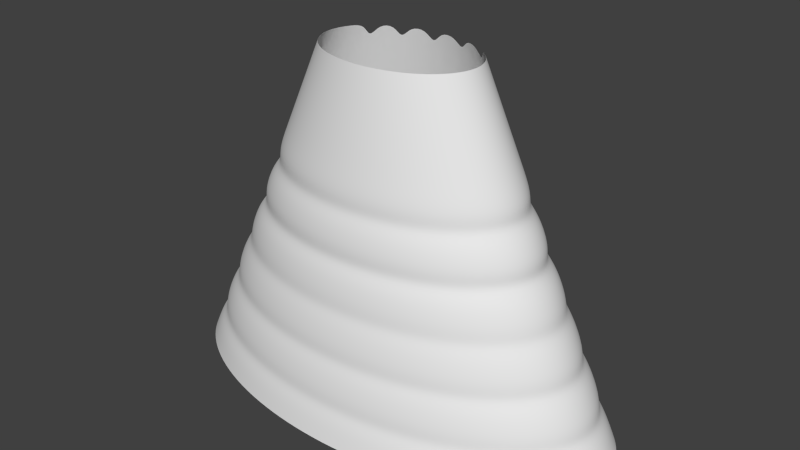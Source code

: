 # Source: Skirt.blend  (saved by Blender 2.73.0; exported with 4.5.12 LTS)
import bpy
from mathutils import Matrix  # noqa: F401  (used for matrix-valued properties, if any)

bpy.ops.wm.read_factory_settings(use_empty=True)
scene = bpy.context.scene
scene.name = 'Scene'

# ---- collections
col_collection_1 = bpy.data.collections.new('Collection 1'); scene.collection.children.link(col_collection_1)

# ---- materials (node trees are filled in below, after node groups)
mat_material_001 = bpy.data.materials.new('Material.001')
mat_material_001.alpha_threshold = 0.0
mat_material_001.use_transparent_shadow = False
mat_material_001.roughness = 0.5

# ---- material node trees

# ---- world
world_world = bpy.data.worlds.new('World'); scene.world = world_world
world_world.color = (0.05088, 0.05088, 0.05088)
world_world.use_sun_shadow = False
world_world.sun_shadow_jitter_overblur = 0.0
world_world.cycles.sampling_method = 'MANUAL'
world_world.cycles.sample_map_resolution = 256

# ---- meshes
me_circle = bpy.data.meshes.new('Circle')
me_circle.from_pydata([(2.101e-08, 0.8859, 1.192e-07), (-0.2303, 0.8688, 1.192e-07), (-0.4517, 0.8184, 1.192e-07), (-0.6557, 0.7366, 1.192e-07), (-0.8346, 0.6264, 1.192e-07), (-0.9814, 0.4922, 1.192e-07), (-1.09, 0.339, 1.192e-07), (-1.158, 0.1728, 1.192e-07), (-1.18, 9.809e-08, 1.192e-07), (-1.158, -0.1728, 1.192e-07), (-1.09, -0.339, 1.192e-07), (-0.9814, -0.4922, 1.192e-07), (-0.8346, -0.6264, 1.192e-07), (-0.6557, -0.7366, 1.192e-07), (-0.4517, -0.8184, 1.192e-07), (-0.2303, -0.8688, 1.192e-07), (4.056e-07, -0.8859, 1.192e-07), (0.2303, -0.8688, 1.192e-07), (0.4517, -0.8184, 1.192e-07), (0.6557, -0.7366, 1.192e-07), (0.8346, -0.6264, 1.192e-07), (0.9814, -0.4922, 1.192e-07), (1.09, -0.339, 1.192e-07), (1.158, -0.1728, 1.192e-07), (1.18, 8.866e-07, 1.192e-07), (1.158, 0.1728, 1.192e-07), (1.09, 0.339, 1.192e-07), (0.9814, 0.4922, 1.192e-07), (0.8346, 0.6264, 1.192e-07), (0.6557, 0.7366, 1.192e-07), (0.4517, 0.8184, 1.192e-07), (0.2303, 0.8688, 1.192e-07), (-6.773e-08, 0.3972, 2.235), (-0.07992, 0.3896, 2.235), (-0.1568, 0.367, 2.235), (-0.2276, 0.3303, 2.235), (-0.2897, 0.2809, 2.235), (-0.3406, 0.2207, 2.235), (-0.3785, 0.152, 2.235), (-0.4018, 0.0775, 2.235), (-0.4097, 2.047e-07, 2.235), (-0.4018, -0.07749, 2.235), (-0.3785, -0.152, 2.235), (-0.3406, -0.2207, 2.235), (-0.2897, -0.2809, 2.235), (-0.2276, -0.3303, 2.235), (-0.1568, -0.367, 2.235), (-0.07992, -0.3896, 2.235), (6.576e-08, -0.3972, 2.235), (0.07992, -0.3896, 2.235), (0.1568, -0.367, 2.235), (0.2276, -0.3303, 2.235), (0.2897, -0.2809, 2.235), (0.3406, -0.2207, 2.235), (0.3785, -0.152, 2.235), (0.4018, -0.07749, 2.235), (0.4097, 5.583e-07, 2.235), (0.4018, 0.0775, 2.235), (0.3785, 0.152, 2.235), (0.3406, 0.2207, 2.235), (0.2897, 0.2809, 2.235), (0.2276, 0.3303, 2.235), (0.1568, 0.367, 2.235), (0.07992, 0.3896, 2.235), (0.326, 0.3039, 2.086), (0.3623, 0.327, 1.937), (0.3987, 0.35, 1.788), (0.435, 0.373, 1.639), (0.4713, 0.3961, 1.49), (0.5076, 0.4191, 1.341), (0.544, 0.4421, 1.192), (0.5803, 0.4652, 1.043), (0.6166, 0.4882, 0.8938), (0.653, 0.5112, 0.7449), (0.6893, 0.5343, 0.5959), (0.7256, 0.5573, 0.4469), (0.7619, 0.5803, 0.2979), (0.7983, 0.6034, 0.149), (0.6272, 0.7095, 0.149), (0.5987, 0.6824, 0.2979), (0.5701, 0.6553, 0.4469), (0.5416, 0.6282, 0.5959), (0.513, 0.6011, 0.7449), (0.4845, 0.5741, 0.8938), (0.4559, 0.547, 1.043), (0.4274, 0.5199, 1.192), (0.3989, 0.4928, 1.341), (0.3703, 0.4657, 1.49), (0.3418, 0.4386, 1.639), (0.3132, 0.4115, 1.788), (0.2847, 0.3845, 1.937), (0.2561, 0.3574, 2.086), (0.08994, -0.4215, 2.086), (0.09997, -0.4535, 1.937), (0.11, -0.4854, 1.788), (0.12, -0.5174, 1.639), (0.13, -0.5493, 1.49), (0.1401, -0.5813, 1.341), (0.1501, -0.6132, 1.192), (0.1601, -0.6452, 1.043), (0.1701, -0.6771, 0.8938), (0.1802, -0.7091, 0.7449), (0.1902, -0.741, 0.5959), (0.2002, -0.773, 0.4469), (0.2102, -0.8049, 0.2979), (0.2202, -0.8369, 0.149), (0.432, -0.7883, 0.149), (0.4124, -0.7582, 0.2979), (0.3927, -0.7281, 0.4469), (0.373, -0.698, 0.5959), (0.3534, -0.6679, 0.7449), (0.3337, -0.6379, 0.8938), (0.3141, -0.6078, 1.043), (0.2944, -0.5777, 1.192), (0.2747, -0.5476, 1.341), (0.2551, -0.5175, 1.49), (0.2354, -0.4874, 1.639), (0.2158, -0.4573, 1.788), (0.1961, -0.4272, 1.937), (0.1764, -0.3971, 2.086), (-0.4259, 0.1645, 2.086), (-0.4734, 0.1769, 1.937), (-0.5209, 0.1894, 1.788), (-0.5683, 0.2019, 1.639), (-0.6158, 0.2143, 1.49), (-0.6633, 0.2268, 1.341), (-0.7107, 0.2393, 1.192), (-0.7582, 0.2517, 1.043), (-0.8057, 0.2642, 0.8938), (-0.8531, 0.2767, 0.7449), (-0.9006, 0.2891, 0.5959), (-0.9481, 0.3016, 0.4469), (-0.9955, 0.3141, 0.2979), (-1.043, 0.3265, 0.149), (-1.107, 0.1665, 0.149), (-1.057, 0.1601, 0.2979), (-1.006, 0.1538, 0.4469), (-0.9561, 0.1474, 0.5959), (-0.9057, 0.141, 0.7449), (-0.8553, 0.1347, 0.8938), (-0.8049, 0.1283, 1.043), (-0.7545, 0.122, 1.192), (-0.7041, 0.1156, 1.341), (-0.6537, 0.1093, 1.49), (-0.6033, 0.1029, 1.639), (-0.553, 0.09656, 1.788), (-0.5026, 0.09021, 1.937), (-0.4522, 0.08385, 2.086), (0.4259, 0.1645, 2.086), (0.4734, 0.1769, 1.937), (0.5209, 0.1894, 1.788), (0.5683, 0.2019, 1.639), (0.6158, 0.2143, 1.49), (0.6633, 0.2268, 1.341), (0.7107, 0.2393, 1.192), (0.7582, 0.2517, 1.043), (0.8057, 0.2642, 0.8938), (0.8531, 0.2767, 0.7449), (0.9006, 0.2891, 0.5959), (0.9481, 0.3016, 0.4469), (0.9955, 0.3141, 0.2979), (1.043, 0.3265, 0.149), (0.9387, 0.4741, 0.149), (0.896, 0.456, 0.2979), (0.8532, 0.4379, 0.4469), (0.8105, 0.4198, 0.5959), (0.7678, 0.4017, 0.7449), (0.7251, 0.3836, 0.8938), (0.6824, 0.3655, 1.043), (0.6396, 0.3474, 1.192), (0.5969, 0.3293, 1.341), (0.5542, 0.3112, 1.49), (0.5115, 0.2931, 1.639), (0.4688, 0.275, 1.788), (0.4261, 0.2569, 1.937), (0.3833, 0.2388, 2.086), (-0.326, 0.3039, 2.086), (-0.3623, 0.327, 1.937), (-0.3987, 0.35, 1.788), (-0.435, 0.373, 1.639), (-0.4713, 0.3961, 1.49), (-0.5076, 0.4191, 1.341), (-0.544, 0.4421, 1.192), (-0.5803, 0.4652, 1.043), (-0.6166, 0.4882, 0.8938), (-0.653, 0.5112, 0.7449), (-0.6893, 0.5343, 0.5959), (-0.7256, 0.5573, 0.4469), (-0.7619, 0.5803, 0.2979), (-0.7983, 0.6034, 0.149), (-0.9387, 0.4741, 0.149), (-0.896, 0.456, 0.2979), (-0.8532, 0.4379, 0.4469), (-0.8105, 0.4198, 0.5959), (-0.7678, 0.4017, 0.7449), (-0.7251, 0.3836, 0.8938), (-0.6824, 0.3655, 1.043), (-0.6396, 0.3474, 1.192), (-0.5969, 0.3293, 1.341), (-0.5542, 0.3112, 1.49), (-0.5115, 0.2931, 1.639), (-0.4688, 0.275, 1.788), (-0.4261, 0.2569, 1.937), (-0.3833, 0.2388, 2.086), (-0.08994, -0.4215, 2.086), (-0.09997, -0.4535, 1.937), (-0.11, -0.4854, 1.788), (-0.12, -0.5174, 1.639), (-0.13, -0.5493, 1.49), (-0.1401, -0.5813, 1.341), (-0.1501, -0.6132, 1.192), (-0.1601, -0.6452, 1.043), (-0.1701, -0.6771, 0.8938), (-0.1802, -0.7091, 0.7449), (-0.1902, -0.741, 0.5959), (-0.2002, -0.773, 0.4469), (-0.2102, -0.8049, 0.2979), (-0.2202, -0.8369, 0.149), (3.829e-07, -0.8533, 0.149), (3.603e-07, -0.8207, 0.2979), (3.376e-07, -0.7881, 0.4469), (3.15e-07, -0.7556, 0.5959), (2.923e-07, -0.723, 0.7449), (2.697e-07, -0.6904, 0.8938), (2.47e-07, -0.6578, 1.043), (2.244e-07, -0.6253, 1.192), (2.017e-07, -0.5927, 1.341), (1.79e-07, -0.5601, 1.49), (1.564e-07, -0.5275, 1.639), (1.337e-07, -0.495, 1.788), (1.111e-07, -0.4624, 1.937), (8.841e-08, -0.4298, 2.086), (0.461, 5.801e-07, 2.086), (0.5124, 6.02e-07, 1.937), (0.5638, 6.239e-07, 1.788), (0.6152, 6.458e-07, 1.639), (0.6665, 6.677e-07, 1.49), (0.7179, 6.896e-07, 1.341), (0.7693, 7.115e-07, 1.192), (0.8207, 7.334e-07, 1.043), (0.872, 7.553e-07, 0.8938), (0.9234, 7.771e-07, 0.7449), (0.9748, 7.99e-07, 0.5959), (1.026, 8.209e-07, 0.4469), (1.078, 8.428e-07, 0.2979), (1.129, 8.647e-07, 0.149), (1.107, 0.1665, 0.149), (1.057, 0.1601, 0.2979), (1.006, 0.1538, 0.4469), (0.9561, 0.1474, 0.5959), (0.9057, 0.141, 0.7449), (0.8553, 0.1347, 0.8938), (0.8049, 0.1283, 1.043), (0.7545, 0.122, 1.192), (0.7041, 0.1156, 1.341), (0.6537, 0.1093, 1.49), (0.6033, 0.1029, 1.639), (0.553, 0.09656, 1.788), (0.5026, 0.09021, 1.937), (0.4522, 0.08385, 2.086), (-0.1764, 0.3971, 2.086), (-0.1961, 0.4272, 1.937), (-0.2158, 0.4573, 1.788), (-0.2354, 0.4874, 1.639), (-0.2551, 0.5175, 1.49), (-0.2747, 0.5476, 1.341), (-0.2944, 0.5777, 1.192), (-0.3141, 0.6078, 1.043), (-0.3337, 0.6379, 0.8938), (-0.3534, 0.6679, 0.7449), (-0.373, 0.698, 0.5959), (-0.3927, 0.7281, 0.4469), (-0.4124, 0.7582, 0.2979), (-0.432, 0.7883, 0.149), (-0.6272, 0.7095, 0.149), (-0.5987, 0.6824, 0.2979), (-0.5701, 0.6553, 0.4469), (-0.5416, 0.6282, 0.5959), (-0.513, 0.6011, 0.7449), (-0.4845, 0.5741, 0.8938), (-0.4559, 0.547, 1.043), (-0.4274, 0.5199, 1.192), (-0.3989, 0.4928, 1.341), (-0.3703, 0.4657, 1.49), (-0.3418, 0.4386, 1.639), (-0.3132, 0.4115, 1.788), (-0.2847, 0.3845, 1.937), (-0.2561, 0.3574, 2.086), (-0.2561, -0.3574, 2.086), (-0.2847, -0.3845, 1.937), (-0.3132, -0.4115, 1.788), (-0.3418, -0.4386, 1.639), (-0.3703, -0.4657, 1.49), (-0.3989, -0.4928, 1.341), (-0.4274, -0.5199, 1.192), (-0.4559, -0.547, 1.043), (-0.4845, -0.5741, 0.8938), (-0.513, -0.6011, 0.7449), (-0.5416, -0.6282, 0.5959), (-0.5701, -0.6553, 0.4469), (-0.5987, -0.6824, 0.2979), (-0.6272, -0.7095, 0.149), (-0.432, -0.7883, 0.149), (-0.4124, -0.7582, 0.2979), (-0.3927, -0.7281, 0.4469), (-0.373, -0.698, 0.5959), (-0.3534, -0.6679, 0.7449), (-0.3337, -0.6379, 0.8938), (-0.3141, -0.6078, 1.043), (-0.2944, -0.5777, 1.192), (-0.2747, -0.5476, 1.341), (-0.2551, -0.5175, 1.49), (-0.2354, -0.4874, 1.639), (-0.2158, -0.4573, 1.788), (-0.1961, -0.4272, 1.937), (-0.1764, -0.3971, 2.086), (0.4259, -0.1645, 2.086), (0.4734, -0.1769, 1.937), (0.5209, -0.1894, 1.788), (0.5683, -0.2019, 1.639), (0.6158, -0.2143, 1.49), (0.6633, -0.2268, 1.341), (0.7107, -0.2393, 1.192), (0.7582, -0.2517, 1.043), (0.8057, -0.2642, 0.8938), (0.8531, -0.2767, 0.7449), (0.9006, -0.2891, 0.5959), (0.9481, -0.3016, 0.4469), (0.9955, -0.3141, 0.2979), (1.043, -0.3265, 0.149), (1.107, -0.1665, 0.149), (1.057, -0.1601, 0.2979), (1.006, -0.1538, 0.4469), (0.9561, -0.1474, 0.5959), (0.9057, -0.141, 0.7449), (0.8553, -0.1347, 0.8938), (0.8049, -0.1283, 1.043), (0.7545, -0.122, 1.192), (0.7041, -0.1156, 1.341), (0.6537, -0.1093, 1.49), (0.6033, -0.1029, 1.639), (0.553, -0.09656, 1.788), (0.5026, -0.0902, 1.937), (0.4522, -0.08385, 2.086), (-6.181e-08, 0.4298, 2.086), (-5.589e-08, 0.4624, 1.937), (-4.998e-08, 0.495, 1.788), (-4.406e-08, 0.5275, 1.639), (-3.815e-08, 0.5601, 1.49), (-3.223e-08, 0.5927, 1.341), (-2.632e-08, 0.6253, 1.192), (-2.04e-08, 0.6578, 1.043), (-1.448e-08, 0.6904, 0.8938), (-8.569e-09, 0.723, 0.7449), (-2.653e-09, 0.7556, 0.5959), (3.263e-09, 0.7881, 0.4469), (9.179e-09, 0.8207, 0.2979), (1.509e-08, 0.8533, 0.149), (-0.2202, 0.8369, 0.149), (-0.2102, 0.8049, 0.2979), (-0.2002, 0.773, 0.4469), (-0.1902, 0.741, 0.5959), (-0.1802, 0.7091, 0.7449), (-0.1701, 0.6771, 0.8938), (-0.1601, 0.6452, 1.043), (-0.1501, 0.6132, 1.192), (-0.1401, 0.5813, 1.341), (-0.13, 0.5493, 1.49), (-0.12, 0.5174, 1.639), (-0.11, 0.4854, 1.788), (-0.09997, 0.4535, 1.937), (-0.08994, 0.4215, 2.086), (-0.3833, -0.2388, 2.086), (-0.4261, -0.2569, 1.937), (-0.4688, -0.275, 1.788), (-0.5115, -0.2931, 1.639), (-0.5542, -0.3112, 1.49), (-0.5969, -0.3293, 1.341), (-0.6396, -0.3474, 1.192), (-0.6824, -0.3655, 1.043), (-0.7251, -0.3836, 0.8938), (-0.7678, -0.4017, 0.7449), (-0.8105, -0.4198, 0.5959), (-0.8532, -0.4379, 0.4469), (-0.896, -0.456, 0.2979), (-0.9387, -0.4741, 0.149), (-0.7983, -0.6034, 0.149), (-0.7619, -0.5803, 0.2979), (-0.7256, -0.5573, 0.4469), (-0.6893, -0.5343, 0.5959), (-0.653, -0.5112, 0.7449), (-0.6166, -0.4882, 0.8938), (-0.5803, -0.4652, 1.043), (-0.544, -0.4421, 1.192), (-0.5076, -0.4191, 1.341), (-0.4713, -0.3961, 1.49), (-0.435, -0.373, 1.639), (-0.3987, -0.35, 1.788), (-0.3623, -0.327, 1.937), (-0.326, -0.3039, 2.086), (0.08994, 0.4215, 2.086), (0.09997, 0.4535, 1.937), (0.11, 0.4854, 1.788), (0.12, 0.5174, 1.639), (0.13, 0.5493, 1.49), (0.1401, 0.5813, 1.341), (0.1501, 0.6132, 1.192), (0.1601, 0.6452, 1.043), (0.1701, 0.6771, 0.8938), (0.1801, 0.7091, 0.7449), (0.1902, 0.741, 0.5959), (0.2002, 0.773, 0.4469), (0.2102, 0.8049, 0.2979), (0.2202, 0.8369, 0.149), (0.326, -0.3039, 2.086), (0.3623, -0.327, 1.937), (0.3987, -0.35, 1.788), (0.435, -0.373, 1.639), (0.4713, -0.3961, 1.49), (0.5076, -0.4191, 1.341), (0.544, -0.4421, 1.192), (0.5803, -0.4652, 1.043), (0.6166, -0.4882, 0.8938), (0.653, -0.5112, 0.7449), (0.6893, -0.5343, 0.5959), (0.7256, -0.5573, 0.4469), (0.7619, -0.5803, 0.2979), (0.7983, -0.6034, 0.149), (0.9387, -0.4741, 0.149), (0.896, -0.456, 0.2979), (0.8532, -0.4379, 0.4469), (0.8105, -0.4198, 0.5959), (0.7678, -0.4017, 0.7449), (0.7251, -0.3836, 0.8938), (0.6824, -0.3655, 1.043), (0.6396, -0.3474, 1.192), (0.5969, -0.3293, 1.341), (0.5542, -0.3112, 1.49), (0.5115, -0.2931, 1.639), (0.4688, -0.275, 1.788), (0.4261, -0.2569, 1.937), (0.3833, -0.2388, 2.086), (-0.4522, -0.08385, 2.086), (-0.5026, -0.09021, 1.937), (-0.553, -0.09656, 1.788), (-0.6033, -0.1029, 1.639), (-0.6537, -0.1093, 1.49), (-0.7041, -0.1156, 1.341), (-0.7545, -0.122, 1.192), (-0.8049, -0.1283, 1.043), (-0.8553, -0.1347, 0.8938), (-0.9057, -0.141, 0.7449), (-0.9561, -0.1474, 0.5959), (-1.006, -0.1538, 0.4469), (-1.057, -0.1601, 0.2979), (-1.107, -0.1665, 0.149), (-1.043, -0.3265, 0.149), (-0.9955, -0.3141, 0.2979), (-0.9481, -0.3016, 0.4469), (-0.9006, -0.2891, 0.5959), (-0.8531, -0.2767, 0.7449), (-0.8057, -0.2642, 0.8938), (-0.7582, -0.2517, 1.043), (-0.7107, -0.2393, 1.192), (-0.6633, -0.2268, 1.341), (-0.6158, -0.2143, 1.49), (-0.5683, -0.2019, 1.639), (-0.5209, -0.1894, 1.788), (-0.4734, -0.1769, 1.937), (-0.4259, -0.1645, 2.086), (0.432, 0.7883, 0.149), (0.4124, 0.7582, 0.2979), (0.3927, 0.7281, 0.4469), (0.373, 0.698, 0.5959), (0.3534, 0.6679, 0.7449), (0.3337, 0.6379, 0.8938), (0.3141, 0.6078, 1.043), (0.2944, 0.5777, 1.192), (0.2747, 0.5476, 1.341), (0.2551, 0.5175, 1.49), (0.2354, 0.4874, 1.639), (0.2158, 0.4573, 1.788), (0.1961, 0.4272, 1.937), (0.1764, 0.3971, 2.086), (0.6272, -0.7095, 0.149), (0.5987, -0.6824, 0.2979), (0.5701, -0.6553, 0.4469), (0.5416, -0.6282, 0.5959), (0.513, -0.6011, 0.7449), (0.4845, -0.5741, 0.8938), (0.4559, -0.547, 1.043), (0.4274, -0.5199, 1.192), (0.3989, -0.4928, 1.341), (0.3703, -0.4657, 1.49), (0.3418, -0.4386, 1.639), (0.3132, -0.4115, 1.788), (0.2847, -0.3845, 1.937), (0.2561, -0.3574, 2.086), (-1.129, 1.052e-07, 0.149), (-1.078, 1.123e-07, 0.2979), (-1.026, 1.194e-07, 0.4469), (-0.9748, 1.265e-07, 0.5959), (-0.9234, 1.336e-07, 0.7449), (-0.872, 1.407e-07, 0.8938), (-0.8207, 1.478e-07, 1.043), (-0.7693, 1.549e-07, 1.192), (-0.7179, 1.62e-07, 1.341), (-0.6665, 1.692e-07, 1.49), (-0.6152, 1.763e-07, 1.639), (-0.5638, 1.834e-07, 1.788), (-0.5124, 1.905e-07, 1.937), (-0.461, 1.976e-07, 2.086), (0.7608, 0.5772, 0.2235), (0.5977, 0.6787, 0.2235), (0.2099, -0.8005, 0.2235), (0.4117, -0.7541, 0.2235), (-0.994, 0.3124, 0.2235), (-1.055, 0.1592, 0.2235), (0.994, 0.3124, 0.2235), (0.8946, 0.4535, 0.2235), (-0.7608, 0.5772, 0.2235), (-0.8946, 0.4535, 0.2235), (-0.2099, -0.8005, 0.2235), (3.602e-07, -0.8162, 0.2235), (1.076, 8.4e-07, 0.2235), (1.055, 0.1592, 0.2235), (-0.4117, 0.7541, 0.2235), (-0.5977, 0.6787, 0.2235), (-0.5977, -0.6787, 0.2235), (-0.4117, -0.7541, 0.2235), (0.994, -0.3124, 0.2235), (1.055, -0.1592, 0.2235), (9.617e-09, 0.8162, 0.2235), (-0.2099, 0.8005, 0.2235), (-0.8946, -0.4535, 0.2235), (-0.7608, -0.5772, 0.2235), (0.2099, 0.8005, 0.2235), (0.7608, -0.5772, 0.2235), (0.8946, -0.4535, 0.2235), (-1.055, -0.1592, 0.2235), (-0.994, -0.3124, 0.2235), (0.4117, 0.7541, 0.2235), (0.5977, -0.6787, 0.2235), (-1.076, 1.134e-07, 0.2235), (0.6877, 0.5306, 0.5214), (0.5404, 0.6239, 0.5214), (0.1898, -0.7359, 0.5214), (0.3722, -0.6932, 0.5214), (-0.8986, 0.2871, 0.5214), (-0.9539, 0.1464, 0.5214), (0.8986, 0.2871, 0.5214), (0.8087, 0.4169, 0.5214), (-0.6878, 0.5306, 0.5214), (-0.8087, 0.4169, 0.5214), (-0.1897, -0.7359, 0.5214), (3.143e-07, -0.7503, 0.5214), (0.9726, 7.956e-07, 0.5214), (0.9539, 0.1464, 0.5214), (-0.3722, 0.6932, 0.5214), (-0.5404, 0.6239, 0.5214), (-0.5404, -0.6239, 0.5214), (-0.3722, -0.6932, 0.5214), (0.8986, -0.2871, 0.5214), (0.9539, -0.1464, 0.5214), (-2.609e-09, 0.7503, 0.5214), (-0.1897, 0.7359, 0.5214), (-0.8087, -0.4169, 0.5214), (-0.6878, -0.5306, 0.5214), (0.1897, 0.7359, 0.5214), (0.6878, -0.5306, 0.5214), (0.8087, -0.4169, 0.5214), (-0.9539, -0.1464, 0.5214), (-0.8986, -0.2871, 0.5214), (0.3722, 0.6932, 0.5214), (0.5404, -0.6239, 0.5214), (-0.9726, 1.277e-07, 0.5214), (0.6185, 0.4869, 0.8193), (0.486, 0.5725, 0.8193), (0.1707, -0.6754, 0.8193), (0.3348, -0.6362, 0.8193), (-0.8082, 0.2635, 0.8193), (-0.8579, 0.1343, 0.8193), (0.8082, 0.2635, 0.8193), (0.7273, 0.3826, 0.8193), (-0.6185, 0.4869, 0.8193), (-0.7273, 0.3826, 0.8193), (-0.1707, -0.6754, 0.8193), (2.71e-07, -0.6886, 0.8193), (0.8747, 7.539e-07, 0.8193), (0.8579, 0.1343, 0.8193), (-0.3348, 0.6362, 0.8193), (-0.486, 0.5725, 0.8193), (-0.486, -0.5725, 0.8193), (-0.3348, -0.6362, 0.8193), (0.8082, -0.2635, 0.8193), (0.8579, -0.1343, 0.8193), (-1.4e-08, 0.6886, 0.8193), (-0.1707, 0.6754, 0.8193), (-0.7273, -0.3826, 0.8193), (-0.6185, -0.4869, 0.8193), (0.1707, 0.6754, 0.8193), (0.6185, -0.4869, 0.8193), (0.7273, -0.3826, 0.8193), (-0.8579, -0.1343, 0.8193), (-0.8082, -0.2635, 0.8193), (0.3348, 0.6362, 0.8193), (0.486, -0.5725, 0.8193), (-0.8747, 1.41e-07, 0.8193), (0.5342, 0.4311, 1.117), (0.4197, 0.5069, 1.117), (0.1474, -0.5979, 1.117), (0.2891, -0.5632, 1.117), (-0.6979, 0.2333, 1.117), (-0.7409, 0.1189, 1.117), (0.6979, 0.2333, 1.117), (0.6281, 0.3387, 1.117), (-0.5342, 0.4311, 1.117), (-0.6281, 0.3387, 1.117), (-0.1474, -0.5979, 1.117), (2.188e-07, -0.6096, 1.117), (0.7554, 7.009e-07, 1.117), (0.7409, 0.1189, 1.117), (-0.2891, 0.5632, 1.117), (-0.4197, 0.5069, 1.117), (-0.4197, -0.5069, 1.117), (-0.2891, -0.5632, 1.117), (0.6979, -0.2333, 1.117), (0.7409, -0.1189, 1.117), (-2.739e-08, 0.6096, 1.117), (-0.1474, 0.5979, 1.117), (-0.6281, -0.3387, 1.117), (-0.5342, -0.4311, 1.117), (0.1474, 0.5979, 1.117), (0.5342, -0.4311, 1.117), (0.6281, -0.3387, 1.117), (-0.7409, -0.1189, 1.117), (-0.6979, -0.2333, 1.117), (0.2891, 0.5632, 1.117), (0.4197, -0.5069, 1.117), (-0.7554, 1.583e-07, 1.117), (0.465, 0.3872, 1.415), (0.3654, 0.4553, 1.415), (0.1283, -0.5371, 1.415), (0.2517, -0.5059, 1.415), (-0.6076, 0.2096, 1.415), (-0.645, 0.1068, 1.415), (0.6076, 0.2096, 1.415), (0.5468, 0.3042, 1.415), (-0.465, 0.3872, 1.415), (-0.5468, 0.3042, 1.415), (-0.1283, -0.5371, 1.415), (1.758e-07, -0.5476, 1.415), (0.6577, 6.592e-07, 1.415), (0.645, 0.1068, 1.415), (-0.2517, 0.5059, 1.415), (-0.3654, 0.4553, 1.415), (-0.3654, -0.4553, 1.415), (-0.2517, -0.5059, 1.415), (0.6076, -0.2096, 1.415), (0.645, -0.1068, 1.415), (-3.855e-08, 0.5476, 1.415), (-0.1283, 0.5371, 1.415), (-0.5468, -0.3042, 1.415), (-0.465, -0.3872, 1.415), (0.1283, 0.5371, 1.415), (0.465, -0.3872, 1.415), (0.5468, -0.3042, 1.415), (-0.645, -0.1068, 1.415), (-0.6076, -0.2096, 1.415), (0.2517, 0.5059, 1.415), (0.3654, -0.4553, 1.415), (-0.6577, 1.717e-07, 1.415), (0.7291, 0.669, 0.07243), (0.2762, 0.3191, 2.152), (0.6989, 0.6457, 0.2111), (0.6687, 0.6223, 0.3497), (0.6385, 0.599, 0.4884), (0.6083, 0.5757, 0.6271), (0.5781, 0.5524, 0.7657), (0.5479, 0.529, 0.9044), (0.5178, 0.5057, 1.043), (0.4876, 0.4824, 1.182), (0.4574, 0.4591, 1.32), (0.4272, 0.4357, 1.459), (0.397, 0.4124, 1.598), (0.3668, 0.3891, 1.736), (0.3366, 0.3658, 1.875), (0.3064, 0.3424, 2.014), (0.6677, 0.6191, 0.2804), (0.607, 0.572, 0.5577), (0.5495, 0.5277, 0.8351), (0.4794, 0.4712, 1.112), (0.422, 0.4268, 1.39), (0.3341, 0.8292, 0.06773), (0.1259, 0.394, 2.158), (0.3202, 0.8002, 0.2071), (0.3063, 0.7711, 0.3464), (0.2924, 0.7421, 0.4857), (0.2786, 0.7131, 0.625), (0.2647, 0.6841, 0.7644), (0.2508, 0.6551, 0.9037), (0.2369, 0.6261, 1.043), (0.223, 0.5971, 1.182), (0.2092, 0.568, 1.322), (0.1953, 0.539, 1.461), (0.1814, 0.51, 1.6), (0.1675, 0.481, 1.74), (0.1536, 0.452, 1.879), (0.1398, 0.423, 2.018), (0.3059, 0.7672, 0.2767), (0.278, 0.7085, 0.5554), (0.2515, 0.6535, 0.834), (0.2193, 0.5831, 1.113), (0.1929, 0.5279, 1.391), (-0.1124, 0.8599, 0.07838), (-0.0429, 0.4123, 2.146), (-0.1078, 0.8301, 0.2162), (-0.1032, 0.8003, 0.354), (-0.09854, 0.7704, 0.4918), (-0.0939, 0.7406, 0.6296), (-0.08926, 0.7107, 0.7674), (-0.08463, 0.6809, 0.9053), (-0.07999, 0.651, 1.043), (-0.07535, 0.6212, 1.181), (-0.07072, 0.5913, 1.319), (-0.06608, 0.5615, 1.457), (-0.06145, 0.5316, 1.594), (-0.05681, 0.5018, 1.732), (-0.05217, 0.472, 1.87), (-0.04754, 0.4421, 2.008), (-0.103, 0.7961, 0.2851), (-0.0937, 0.7358, 0.5607), (-0.08487, 0.6792, 0.8363), (-0.0741, 0.6068, 1.112), (-0.06528, 0.55, 1.388), (-0.541, 0.7623, 0.07726), (-0.2061, 0.3651, 2.147), (-0.5186, 0.7358, 0.2152), (-0.4963, 0.7093, 0.3532), (-0.474, 0.6829, 0.4912), (-0.4517, 0.6564, 0.6291), (-0.4294, 0.6299, 0.7671), (-0.407, 0.6034, 0.9051), (-0.3847, 0.5769, 1.043), (-0.3624, 0.5505, 1.181), (-0.3401, 0.524, 1.319), (-0.3177, 0.4975, 1.457), (-0.2954, 0.471, 1.595), (-0.2731, 0.4445, 1.733), (-0.2508, 0.4181, 1.871), (-0.2284, 0.3916, 2.009), (-0.4956, 0.7057, 0.2842), (-0.4507, 0.6521, 0.5602), (-0.4082, 0.6019, 0.8361), (-0.3564, 0.5377, 1.112), (-0.3139, 0.4873, 1.388), (-0.8859, 0.5477, 0.08153), (-0.3393, 0.2633, 2.142), (-0.8495, 0.5288, 0.2189), (-0.813, 0.5098, 0.3563), (-0.7766, 0.4908, 0.4936), (-0.7402, 0.4719, 0.631), (-0.7037, 0.4529, 0.7684), (-0.6673, 0.434, 0.9057), (-0.6308, 0.415, 1.043), (-0.5944, 0.396, 1.18), (-0.5579, 0.3771, 1.318), (-0.5215, 0.3581, 1.455), (-0.4851, 0.3391, 1.593), (-0.4486, 0.3202, 1.73), (-0.4122, 0.3012, 1.867), (-0.3757, 0.2822, 2.005), (-0.8118, 0.5072, 0.2876), (-0.7386, 0.4688, 0.5623), (-0.6692, 0.4329, 0.837), (-0.5845, 0.3869, 1.112), (-0.5152, 0.3508, 1.386)], [], [(687, 91, 61, 673), (92, 119, 50, 49), (120, 147, 39, 38), (148, 175, 59, 58), (771, 203, 37, 757), (204, 231, 48, 47), (232, 259, 57, 56), (750, 287, 35, 736), (288, 315, 46, 45), (316, 343, 55, 54), (729, 371, 33, 715), (372, 399, 44, 43), (400, 344, 32, 63), (414, 441, 53, 52), (442, 469, 42, 41), (91, 483, 62, 61), (119, 497, 51, 50), (147, 511, 40, 39), (175, 64, 60, 59), (231, 92, 49, 48), (203, 120, 38, 37), (259, 148, 58, 57), (287, 176, 36, 35), (315, 204, 47, 46), (343, 232, 56, 55), (371, 260, 34, 33), (399, 288, 45, 44), (441, 316, 54, 53), (469, 372, 43, 42), (708, 400, 63, 694), (497, 414, 52, 51), (511, 442, 41, 40), (8, 9, 455, 498), (543, 539, 454, 499), (499, 454, 453, 500), (575, 571, 452, 501), (501, 452, 451, 502), (607, 603, 450, 503), (503, 450, 449, 504), (639, 635, 448, 505), (505, 448, 447, 506), (671, 667, 446, 507), (507, 446, 445, 508), (508, 445, 444, 509), (509, 444, 443, 510), (510, 443, 442, 511), (19, 20, 427, 484), (542, 537, 426, 485), (485, 426, 425, 486), (574, 569, 424, 487), (487, 424, 423, 488), (606, 601, 422, 489), (489, 422, 421, 490), (638, 633, 420, 491), (491, 420, 419, 492), (670, 665, 418, 493), (493, 418, 417, 494), (494, 417, 416, 495), (495, 416, 415, 496), (496, 415, 414, 497), (693, 31, 413, 695), (709, 536, 412, 696), (696, 412, 411, 697), (710, 568, 410, 698), (698, 410, 409, 699), (711, 600, 408, 700), (700, 408, 407, 701), (712, 632, 406, 702), (702, 406, 405, 703), (713, 664, 404, 704), (704, 404, 403, 705), (705, 403, 402, 706), (706, 402, 401, 707), (707, 401, 400, 708), (10, 11, 385, 456), (540, 534, 384, 457), (457, 384, 383, 458), (572, 566, 382, 459), (459, 382, 381, 460), (604, 598, 380, 461), (461, 380, 379, 462), (636, 630, 378, 463), (463, 378, 377, 464), (668, 662, 376, 465), (465, 376, 375, 466), (466, 375, 374, 467), (467, 374, 373, 468), (468, 373, 372, 469), (21, 22, 329, 428), (538, 530, 328, 429), (429, 328, 327, 430), (570, 562, 326, 431), (431, 326, 325, 432), (602, 594, 324, 433), (433, 324, 323, 434), (634, 626, 322, 435), (435, 322, 321, 436), (666, 658, 320, 437), (437, 320, 319, 438), (438, 319, 318, 439), (439, 318, 317, 440), (440, 317, 316, 441), (12, 13, 301, 386), (535, 528, 300, 387), (387, 300, 299, 388), (567, 560, 298, 389), (389, 298, 297, 390), (599, 592, 296, 391), (391, 296, 295, 392), (631, 624, 294, 393), (393, 294, 293, 394), (663, 656, 292, 395), (395, 292, 291, 396), (396, 291, 290, 397), (397, 290, 289, 398), (398, 289, 288, 399), (1, 2, 273, 358), (533, 526, 272, 359), (359, 272, 271, 360), (565, 558, 270, 361), (361, 270, 269, 362), (597, 590, 268, 363), (363, 268, 267, 364), (629, 622, 266, 365), (365, 266, 265, 366), (661, 654, 264, 367), (367, 264, 263, 368), (368, 263, 262, 369), (369, 262, 261, 370), (370, 261, 260, 371), (23, 24, 245, 330), (531, 524, 244, 331), (331, 244, 243, 332), (563, 556, 242, 333), (333, 242, 241, 334), (595, 588, 240, 335), (335, 240, 239, 336), (627, 620, 238, 337), (337, 238, 237, 338), (659, 652, 236, 339), (339, 236, 235, 340), (340, 235, 234, 341), (341, 234, 233, 342), (342, 233, 232, 343), (14, 15, 217, 302), (529, 522, 216, 303), (303, 216, 215, 304), (561, 554, 214, 305), (305, 214, 213, 306), (593, 586, 212, 307), (307, 212, 211, 308), (625, 618, 210, 309), (309, 210, 209, 310), (657, 650, 208, 311), (311, 208, 207, 312), (312, 207, 206, 313), (313, 206, 205, 314), (314, 205, 204, 315), (3, 4, 189, 274), (527, 520, 188, 275), (275, 188, 187, 276), (559, 552, 186, 277), (277, 186, 185, 278), (591, 584, 184, 279), (279, 184, 183, 280), (623, 616, 182, 281), (281, 182, 181, 282), (655, 648, 180, 283), (283, 180, 179, 284), (284, 179, 178, 285), (285, 178, 177, 286), (286, 177, 176, 287), (25, 26, 161, 246), (525, 518, 160, 247), (247, 160, 159, 248), (557, 550, 158, 249), (249, 158, 157, 250), (589, 582, 156, 251), (251, 156, 155, 252), (621, 614, 154, 253), (253, 154, 153, 254), (653, 646, 152, 255), (255, 152, 151, 256), (256, 151, 150, 257), (257, 150, 149, 258), (258, 149, 148, 259), (5, 6, 133, 190), (521, 516, 132, 191), (191, 132, 131, 192), (553, 548, 130, 193), (193, 130, 129, 194), (585, 580, 128, 195), (195, 128, 127, 196), (617, 612, 126, 197), (197, 126, 125, 198), (649, 644, 124, 199), (199, 124, 123, 200), (200, 123, 122, 201), (201, 122, 121, 202), (202, 121, 120, 203), (16, 17, 105, 218), (523, 514, 104, 219), (219, 104, 103, 220), (555, 546, 102, 221), (221, 102, 101, 222), (587, 578, 100, 223), (223, 100, 99, 224), (619, 610, 98, 225), (225, 98, 97, 226), (651, 642, 96, 227), (227, 96, 95, 228), (228, 95, 94, 229), (229, 94, 93, 230), (230, 93, 92, 231), (27, 28, 77, 162), (519, 512, 76, 163), (163, 76, 75, 164), (551, 544, 74, 165), (165, 74, 73, 166), (583, 576, 72, 167), (167, 72, 71, 168), (615, 608, 70, 169), (169, 70, 69, 170), (647, 640, 68, 171), (171, 68, 67, 172), (172, 67, 66, 173), (173, 66, 65, 174), (174, 65, 64, 175), (7, 8, 498, 134), (517, 543, 499, 135), (135, 499, 500, 136), (549, 575, 501, 137), (137, 501, 502, 138), (581, 607, 503, 139), (139, 503, 504, 140), (613, 639, 505, 141), (141, 505, 506, 142), (645, 671, 507, 143), (143, 507, 508, 144), (144, 508, 509, 145), (145, 509, 510, 146), (146, 510, 511, 147), (18, 19, 484, 106), (515, 542, 485, 107), (107, 485, 486, 108), (547, 574, 487, 109), (109, 487, 488, 110), (579, 606, 489, 111), (111, 489, 490, 112), (611, 638, 491, 113), (113, 491, 492, 114), (643, 670, 493, 115), (115, 493, 494, 116), (116, 494, 495, 117), (117, 495, 496, 118), (118, 496, 497, 119), (29, 30, 470, 78), (513, 541, 471, 79), (79, 471, 472, 80), (545, 573, 473, 81), (81, 473, 474, 82), (577, 605, 475, 83), (83, 475, 476, 84), (609, 637, 477, 85), (85, 477, 478, 86), (641, 669, 479, 87), (87, 479, 480, 88), (88, 480, 481, 89), (89, 481, 482, 90), (90, 482, 483, 91), (9, 10, 456, 455), (539, 540, 457, 454), (454, 457, 458, 453), (571, 572, 459, 452), (452, 459, 460, 451), (603, 604, 461, 450), (450, 461, 462, 449), (635, 636, 463, 448), (448, 463, 464, 447), (667, 668, 465, 446), (446, 465, 466, 445), (445, 466, 467, 444), (444, 467, 468, 443), (443, 468, 469, 442), (20, 21, 428, 427), (537, 538, 429, 426), (426, 429, 430, 425), (569, 570, 431, 424), (424, 431, 432, 423), (601, 602, 433, 422), (422, 433, 434, 421), (633, 634, 435, 420), (420, 435, 436, 419), (665, 666, 437, 418), (418, 437, 438, 417), (417, 438, 439, 416), (416, 439, 440, 415), (415, 440, 441, 414), (31, 0, 357, 413), (536, 532, 356, 412), (412, 356, 355, 411), (568, 564, 354, 410), (410, 354, 353, 409), (600, 596, 352, 408), (408, 352, 351, 407), (632, 628, 350, 406), (406, 350, 349, 405), (664, 660, 348, 404), (404, 348, 347, 403), (403, 347, 346, 402), (402, 346, 345, 401), (401, 345, 344, 400), (11, 12, 386, 385), (534, 535, 387, 384), (384, 387, 388, 383), (566, 567, 389, 382), (382, 389, 390, 381), (598, 599, 391, 380), (380, 391, 392, 379), (630, 631, 393, 378), (378, 393, 394, 377), (662, 663, 395, 376), (376, 395, 396, 375), (375, 396, 397, 374), (374, 397, 398, 373), (373, 398, 399, 372), (714, 1, 358, 716), (730, 533, 359, 717), (717, 359, 360, 718), (731, 565, 361, 719), (719, 361, 362, 720), (732, 597, 363, 721), (721, 363, 364, 722), (733, 629, 365, 723), (723, 365, 366, 724), (734, 661, 367, 725), (725, 367, 368, 726), (726, 368, 369, 727), (727, 369, 370, 728), (728, 370, 371, 729), (22, 23, 330, 329), (530, 531, 331, 328), (328, 331, 332, 327), (562, 563, 333, 326), (326, 333, 334, 325), (594, 595, 335, 324), (324, 335, 336, 323), (626, 627, 337, 322), (322, 337, 338, 321), (658, 659, 339, 320), (320, 339, 340, 319), (319, 340, 341, 318), (318, 341, 342, 317), (317, 342, 343, 316), (13, 14, 302, 301), (528, 529, 303, 300), (300, 303, 304, 299), (560, 561, 305, 298), (298, 305, 306, 297), (592, 593, 307, 296), (296, 307, 308, 295), (624, 625, 309, 294), (294, 309, 310, 293), (656, 657, 311, 292), (292, 311, 312, 291), (291, 312, 313, 290), (290, 313, 314, 289), (289, 314, 315, 288), (735, 3, 274, 737), (751, 527, 275, 738), (738, 275, 276, 739), (752, 559, 277, 740), (740, 277, 278, 741), (753, 591, 279, 742), (742, 279, 280, 743), (754, 623, 281, 744), (744, 281, 282, 745), (755, 655, 283, 746), (746, 283, 284, 747), (747, 284, 285, 748), (748, 285, 286, 749), (749, 286, 287, 750), (24, 25, 246, 245), (524, 525, 247, 244), (244, 247, 248, 243), (556, 557, 249, 242), (242, 249, 250, 241), (588, 589, 251, 240), (240, 251, 252, 239), (620, 621, 253, 238), (238, 253, 254, 237), (652, 653, 255, 236), (236, 255, 256, 235), (235, 256, 257, 234), (234, 257, 258, 233), (233, 258, 259, 232), (15, 16, 218, 217), (522, 523, 219, 216), (216, 219, 220, 215), (554, 555, 221, 214), (214, 221, 222, 213), (586, 587, 223, 212), (212, 223, 224, 211), (618, 619, 225, 210), (210, 225, 226, 209), (650, 651, 227, 208), (208, 227, 228, 207), (207, 228, 229, 206), (206, 229, 230, 205), (205, 230, 231, 204), (756, 5, 190, 758), (772, 521, 191, 759), (759, 191, 192, 760), (773, 553, 193, 761), (761, 193, 194, 762), (774, 585, 195, 763), (763, 195, 196, 764), (775, 617, 197, 765), (765, 197, 198, 766), (776, 649, 199, 767), (767, 199, 200, 768), (768, 200, 201, 769), (769, 201, 202, 770), (770, 202, 203, 771), (26, 27, 162, 161), (518, 519, 163, 160), (160, 163, 164, 159), (550, 551, 165, 158), (158, 165, 166, 157), (582, 583, 167, 156), (156, 167, 168, 155), (614, 615, 169, 154), (154, 169, 170, 153), (646, 647, 171, 152), (152, 171, 172, 151), (151, 172, 173, 150), (150, 173, 174, 149), (149, 174, 175, 148), (6, 7, 134, 133), (516, 517, 135, 132), (132, 135, 136, 131), (548, 549, 137, 130), (130, 137, 138, 129), (580, 581, 139, 128), (128, 139, 140, 127), (612, 613, 141, 126), (126, 141, 142, 125), (644, 645, 143, 124), (124, 143, 144, 123), (123, 144, 145, 122), (122, 145, 146, 121), (121, 146, 147, 120), (17, 18, 106, 105), (514, 515, 107, 104), (104, 107, 108, 103), (546, 547, 109, 102), (102, 109, 110, 101), (578, 579, 111, 100), (100, 111, 112, 99), (610, 611, 113, 98), (98, 113, 114, 97), (642, 643, 115, 96), (96, 115, 116, 95), (95, 116, 117, 94), (94, 117, 118, 93), (93, 118, 119, 92), (672, 29, 78, 674), (688, 513, 79, 675), (675, 79, 80, 676), (689, 545, 81, 677), (677, 81, 82, 678), (690, 577, 83, 679), (679, 83, 84, 680), (691, 609, 85, 681), (681, 85, 86, 682), (692, 641, 87, 683), (683, 87, 88, 684), (684, 88, 89, 685), (685, 89, 90, 686), (686, 90, 91, 687), (674, 78, 513, 688), (105, 106, 515, 514), (133, 134, 517, 516), (161, 162, 519, 518), (758, 190, 521, 772), (217, 218, 523, 522), (245, 246, 525, 524), (737, 274, 527, 751), (301, 302, 529, 528), (329, 330, 531, 530), (716, 358, 533, 730), (385, 386, 535, 534), (413, 357, 532, 536), (427, 428, 538, 537), (455, 456, 540, 539), (78, 470, 541, 513), (106, 484, 542, 515), (134, 498, 543, 517), (162, 77, 512, 519), (218, 105, 514, 523), (190, 133, 516, 521), (246, 161, 518, 525), (274, 189, 520, 527), (302, 217, 522, 529), (330, 245, 524, 531), (358, 273, 526, 533), (386, 301, 528, 535), (428, 329, 530, 538), (456, 385, 534, 540), (695, 413, 536, 709), (484, 427, 537, 542), (498, 455, 539, 543), (676, 80, 545, 689), (103, 108, 547, 546), (131, 136, 549, 548), (159, 164, 551, 550), (760, 192, 553, 773), (215, 220, 555, 554), (243, 248, 557, 556), (739, 276, 559, 752), (299, 304, 561, 560), (327, 332, 563, 562), (718, 360, 565, 731), (383, 388, 567, 566), (411, 355, 564, 568), (425, 430, 570, 569), (453, 458, 572, 571), (80, 472, 573, 545), (108, 486, 574, 547), (136, 500, 575, 549), (164, 75, 544, 551), (220, 103, 546, 555), (192, 131, 548, 553), (248, 159, 550, 557), (276, 187, 552, 559), (304, 215, 554, 561), (332, 243, 556, 563), (360, 271, 558, 565), (388, 299, 560, 567), (430, 327, 562, 570), (458, 383, 566, 572), (697, 411, 568, 710), (486, 425, 569, 574), (500, 453, 571, 575), (678, 82, 577, 690), (101, 110, 579, 578), (129, 138, 581, 580), (157, 166, 583, 582), (762, 194, 585, 774), (213, 222, 587, 586), (241, 250, 589, 588), (741, 278, 591, 753), (297, 306, 593, 592), (325, 334, 595, 594), (720, 362, 597, 732), (381, 390, 599, 598), (409, 353, 596, 600), (423, 432, 602, 601), (451, 460, 604, 603), (82, 474, 605, 577), (110, 488, 606, 579), (138, 502, 607, 581), (166, 73, 576, 583), (222, 101, 578, 587), (194, 129, 580, 585), (250, 157, 582, 589), (278, 185, 584, 591), (306, 213, 586, 593), (334, 241, 588, 595), (362, 269, 590, 597), (390, 297, 592, 599), (432, 325, 594, 602), (460, 381, 598, 604), (699, 409, 600, 711), (488, 423, 601, 606), (502, 451, 603, 607), (680, 84, 609, 691), (99, 112, 611, 610), (127, 140, 613, 612), (155, 168, 615, 614), (764, 196, 617, 775), (211, 224, 619, 618), (239, 252, 621, 620), (743, 280, 623, 754), (295, 308, 625, 624), (323, 336, 627, 626), (722, 364, 629, 733), (379, 392, 631, 630), (407, 351, 628, 632), (421, 434, 634, 633), (449, 462, 636, 635), (84, 476, 637, 609), (112, 490, 638, 611), (140, 504, 639, 613), (168, 71, 608, 615), (224, 99, 610, 619), (196, 127, 612, 617), (252, 155, 614, 621), (280, 183, 616, 623), (308, 211, 618, 625), (336, 239, 620, 627), (364, 267, 622, 629), (392, 295, 624, 631), (434, 323, 626, 634), (462, 379, 630, 636), (701, 407, 632, 712), (490, 421, 633, 638), (504, 449, 635, 639), (682, 86, 641, 692), (97, 114, 643, 642), (125, 142, 645, 644), (153, 170, 647, 646), (766, 198, 649, 776), (209, 226, 651, 650), (237, 254, 653, 652), (745, 282, 655, 755), (293, 310, 657, 656), (321, 338, 659, 658), (724, 366, 661, 734), (377, 394, 663, 662), (405, 349, 660, 664), (419, 436, 666, 665), (447, 464, 668, 667), (86, 478, 669, 641), (114, 492, 670, 643), (142, 506, 671, 645), (170, 69, 640, 647), (226, 97, 642, 651), (198, 125, 644, 649), (254, 153, 646, 653), (282, 181, 648, 655), (310, 209, 650, 657), (338, 237, 652, 659), (366, 265, 654, 661), (394, 293, 656, 663), (436, 321, 658, 666), (464, 377, 662, 668), (703, 405, 664, 713), (492, 419, 665, 670), (506, 447, 667, 671), (69, 682, 692, 640), (71, 680, 691, 608), (73, 678, 690, 576), (75, 676, 689, 544), (77, 674, 688, 512), (65, 686, 687, 64), (66, 685, 686, 65), (67, 684, 685, 66), (68, 683, 684, 67), (640, 692, 683, 68), (70, 681, 682, 69), (608, 691, 681, 70), (72, 679, 680, 71), (576, 690, 679, 72), (74, 677, 678, 73), (544, 689, 677, 74), (76, 675, 676, 75), (512, 688, 675, 76), (28, 672, 674, 77), (64, 687, 673, 60), (478, 703, 713, 669), (476, 701, 712, 637), (474, 699, 711, 605), (472, 697, 710, 573), (470, 695, 709, 541), (482, 707, 708, 483), (481, 706, 707, 482), (480, 705, 706, 481), (479, 704, 705, 480), (669, 713, 704, 479), (477, 702, 703, 478), (637, 712, 702, 477), (475, 700, 701, 476), (605, 711, 700, 475), (473, 698, 699, 474), (573, 710, 698, 473), (471, 696, 697, 472), (541, 709, 696, 471), (30, 693, 695, 470), (483, 708, 694, 62), (349, 724, 734, 660), (351, 722, 733, 628), (353, 720, 732, 596), (355, 718, 731, 564), (357, 716, 730, 532), (345, 728, 729, 344), (346, 727, 728, 345), (347, 726, 727, 346), (348, 725, 726, 347), (660, 734, 725, 348), (350, 723, 724, 349), (628, 733, 723, 350), (352, 721, 722, 351), (596, 732, 721, 352), (354, 719, 720, 353), (564, 731, 719, 354), (356, 717, 718, 355), (532, 730, 717, 356), (0, 714, 716, 357), (344, 729, 715, 32), (265, 745, 755, 654), (267, 743, 754, 622), (269, 741, 753, 590), (271, 739, 752, 558), (273, 737, 751, 526), (261, 749, 750, 260), (262, 748, 749, 261), (263, 747, 748, 262), (264, 746, 747, 263), (654, 755, 746, 264), (266, 744, 745, 265), (622, 754, 744, 266), (268, 742, 743, 267), (590, 753, 742, 268), (270, 740, 741, 269), (558, 752, 740, 270), (272, 738, 739, 271), (526, 751, 738, 272), (2, 735, 737, 273), (260, 750, 736, 34), (181, 766, 776, 648), (183, 764, 775, 616), (185, 762, 774, 584), (187, 760, 773, 552), (189, 758, 772, 520), (177, 770, 771, 176), (178, 769, 770, 177), (179, 768, 769, 178), (180, 767, 768, 179), (648, 776, 767, 180), (182, 765, 766, 181), (616, 775, 765, 182), (184, 763, 764, 183), (584, 774, 763, 184), (186, 761, 762, 185), (552, 773, 761, 186), (188, 759, 760, 187), (520, 772, 759, 188), (4, 756, 758, 189), (176, 771, 757, 36)])
me_circle.polygons.foreach_set('use_smooth', [True] * 740)
_uv = me_circle.uv_layers.new(name='UVMap')
_uv.uv.foreach_set('vector', [0.7527, 0.743, 0.6831, 0.7247, 0.6156, 0.6469, 0.6719, 0.6689, 0.5169, 0.1401, 0.5843, 0.1558, 0.547, 0.2517, 0.501, 0.2422, 0.1599, 0.6109, 0.138, 0.5519, 0.2376, 0.5279, 0.2543, 0.5697, 0.7951, 0.5668, 0.7693, 0.6254, 0.677, 0.5798, 0.6965, 0.5391, 0.1621, 0.7328, 0.1937, 0.6653, 0.2793, 0.6075, 0.2478, 0.6632, 0.3778, 0.1495, 0.4469, 0.1382, 0.4538, 0.2419, 0.4071, 0.2485, 0.8104, 0.4438, 0.8088, 0.5056, 0.7072, 0.4956, 0.7089, 0.4508, 0.2936, 0.8242, 0.2931, 0.7518, 0.3497, 0.6652, 0.3446, 0.7263, 0.2555, 0.2103, 0.313, 0.1741, 0.3629, 0.264, 0.3229, 0.2876, 0.7781, 0.3244, 0.8001, 0.3829, 0.7012, 0.4067, 0.6848, 0.3652, 0.4549, 0.8632, 0.4227, 0.7948, 0.4383, 0.6924, 0.4593, 0.7523, 0.1696, 0.3094, 0.2071, 0.2562, 0.2886, 0.3182, 0.2613, 0.3546, 0.561, 0.7853, 0.4925, 0.7967, 0.4848, 0.6935, 0.5317, 0.6867, 0.7003, 0.2228, 0.7447, 0.2704, 0.66, 0.3276, 0.628, 0.2953, 0.1299, 0.4287, 0.1437, 0.3676, 0.242, 0.3953, 0.2314, 0.4388, 0.6831, 0.7247, 0.6254, 0.7606, 0.5753, 0.6706, 0.6156, 0.6469, 0.5843, 0.1558, 0.6462, 0.1839, 0.5898, 0.2696, 0.547, 0.2517, 0.138, 0.5519, 0.1279, 0.4906, 0.2298, 0.4837, 0.2376, 0.5279, 0.7693, 0.6254, 0.7315, 0.6787, 0.6494, 0.6163, 0.677, 0.5798, 0.4469, 0.1382, 0.5169, 0.1401, 0.501, 0.2422, 0.4538, 0.2419, 0.1937, 0.6653, 0.1599, 0.6109, 0.2543, 0.5697, 0.2793, 0.6075, 0.8088, 0.5056, 0.7951, 0.5668, 0.6965, 0.5391, 0.7072, 0.4956, 0.2931, 0.7518, 0.2385, 0.7132, 0.311, 0.6394, 0.3497, 0.6652, 0.313, 0.1741, 0.3778, 0.1495, 0.4071, 0.2485, 0.3629, 0.264, 0.8001, 0.3829, 0.8104, 0.4438, 0.7089, 0.4508, 0.7012, 0.4067, 0.4227, 0.7948, 0.3553, 0.7798, 0.392, 0.6832, 0.4383, 0.6924, 0.2071, 0.2562, 0.2555, 0.2103, 0.3229, 0.2876, 0.2886, 0.3182, 0.7447, 0.2704, 0.7781, 0.3244, 0.6848, 0.3652, 0.66, 0.3276, 0.1437, 0.3676, 0.1696, 0.3094, 0.2613, 0.3546, 0.242, 0.3953, 0.6159, 0.8257, 0.561, 0.7853, 0.5317, 0.6867, 0.573, 0.7253, 0.6462, 0.1839, 0.7003, 0.2228, 0.628, 0.2953, 0.5898, 0.2696, 0.1279, 0.4906, 0.1299, 0.4287, 0.2314, 0.4388, 0.2298, 0.4837, 8.928e-05, 0.4411, 8.938e-05, 0.3671, 0.06304, 0.3726, 0.06093, 0.4348, 0.1106, 0.4166, 0.1263, 0.3543, 0.1533, 0.3638, 0.1383, 0.4211, 0.1383, 0.4211, 0.1533, 0.3638, 0.2058, 0.38, 0.1929, 0.4297, 0.223, 0.4343, 0.2343, 0.3883, 0.2558, 0.3958, 0.2451, 0.4376, 0.008981, 0.2998, 0.03352, 0.227, 0.1031, 0.2572, 0.08099, 0.3163, 0.3104, 0.447, 0.3181, 0.4146, 0.3346, 0.4202, 0.3273, 0.4494, 0.3273, 0.4494, 0.3346, 0.4202, 0.3656, 0.4295, 0.3595, 0.4538, 0.3781, 0.4563, 0.3835, 0.4347, 0.3959, 0.439, 0.3916, 0.458, 9.283e-05, 0.4766, 9.302e-05, 0.3963, 0.09394, 0.4039, 0.09256, 0.4676, 0.4271, 0.4626, 0.4301, 0.4491, 0.4386, 0.452, 0.4358, 0.4638, 0.4358, 0.4638, 0.4386, 0.452, 0.4537, 0.4565, 0.4516, 0.4658, 0.4516, 0.4658, 0.4537, 0.4565, 0.4662, 0.4603, 0.4646, 0.4674, 9.895e-05, 0.5025, 0.0008815, 0.4172, 0.1246, 0.4281, 0.1229, 0.493, 9.681e-05, 0.4988, 0.001252, 0.4172, 0.1299, 0.4287, 0.1279, 0.4906, 0.7603, 0.04931, 0.8414, 0.09523, 0.7985, 0.1448, 0.7283, 0.1061, 0.7695, 0.2038, 0.8211, 0.2594, 0.7984, 0.2764, 0.7504, 0.2249, 0.7504, 0.2249, 0.7984, 0.2764, 0.7529, 0.3049, 0.7117, 0.2617, 0.6912, 0.2797, 0.7287, 0.3186, 0.711, 0.3322, 0.6765, 0.2963, 0.8583, 0.1545, 0.9207, 0.224, 0.8539, 0.264, 0.8009, 0.2067, 0.6322, 0.3389, 0.6583, 0.3655, 0.6448, 0.3757, 0.621, 0.3515, 0.621, 0.3515, 0.6448, 0.3757, 0.6187, 0.393, 0.5992, 0.3733, 0.5869, 0.3845, 0.604, 0.4017, 0.5942, 0.4097, 0.5789, 0.3942, 0.7507, 0.04915, 0.8322, 0.09628, 0.7693, 0.1692, 0.7037, 0.1328, 0.5551, 0.4176, 0.5656, 0.4282, 0.5587, 0.4337, 0.5494, 0.4243, 0.5494, 0.4243, 0.5587, 0.4337, 0.546, 0.4423, 0.5388, 0.4351, 0.5388, 0.4351, 0.546, 0.4423, 0.5356, 0.4494, 0.5302, 0.444, 0.7578, 0.06317, 0.838, 0.1168, 0.7505, 0.2087, 0.6903, 0.1708, 0.7227, 0.07504, 0.7964, 0.1323, 0.7003, 0.2228, 0.6462, 0.1839, 0.6673, 0.7398, 0.6284, 0.7805, 0.6123, 0.719, 0.6461, 0.6862, 0.5877, 0.8249, 0.55, 0.853, 0.5467, 0.8231, 0.5817, 0.7984, 0.5817, 0.7984, 0.5467, 0.8231, 0.5388, 0.768, 0.5689, 0.7495, 0.5619, 0.7255, 0.5346, 0.7403, 0.5324, 0.7175, 0.5576, 0.7049, 0.5472, 0.8152, 0.4985, 0.8279, 0.5025, 0.7525, 0.5438, 0.7461, 0.5434, 0.6492, 0.5241, 0.6554, 0.5225, 0.6384, 0.5402, 0.6336, 0.5402, 0.6336, 0.5225, 0.6384, 0.5186, 0.6077, 0.5335, 0.6052, 0.5294, 0.5904, 0.5164, 0.5915, 0.5155, 0.5787, 0.5273, 0.5787, 0.6869, 0.8244, 0.6388, 0.8341, 0.6106, 0.7454, 0.6527, 0.7423, 0.5199, 0.5476, 0.5114, 0.5459, 0.5108, 0.5372, 0.5184, 0.5394, 0.5184, 0.5394, 0.5108, 0.5372, 0.5091, 0.5222, 0.5152, 0.525, 0.5152, 0.525, 0.5091, 0.5222, 0.5078, 0.51, 0.5126, 0.5131, 0.7016, 0.9328, 0.6372, 0.9077, 0.6008, 0.7871, 0.6536, 0.8175, 0.6701, 0.949, 0.6005, 0.9129, 0.561, 0.7853, 0.6159, 0.8257, 0.01913, 0.2909, 0.05804, 0.217, 0.1155, 0.2485, 0.08114, 0.3097, 0.1543, 0.2945, 0.1944, 0.2385, 0.2163, 0.257, 0.1791, 0.3087, 0.1791, 0.3087, 0.2163, 0.257, 0.2605, 0.2887, 0.2283, 0.3326, 0.2549, 0.3446, 0.2844, 0.3043, 0.3015, 0.319, 0.2745, 0.356, 0.07655, 0.1585, 0.1374, 0.09859, 0.1911, 0.1555, 0.1401, 0.2029, 0.3325, 0.384, 0.3532, 0.356, 0.3664, 0.3671, 0.3476, 0.3925, 0.3476, 0.3925, 0.3664, 0.3671, 0.3919, 0.386, 0.3765, 0.4068, 0.393, 0.4144, 0.4066, 0.3959, 0.4162, 0.4045, 0.4042, 0.421, 0.01874, 0.3148, 0.05646, 0.2363, 0.1422, 0.2803, 0.1107, 0.3409, 0.4359, 0.4364, 0.4443, 0.4249, 0.451, 0.4307, 0.4437, 0.4409, 0.4437, 0.4409, 0.451, 0.4307, 0.4635, 0.44, 0.4577, 0.4479, 0.4577, 0.4479, 0.4635, 0.44, 0.4736, 0.4477, 0.4692, 0.4537, 0.01961, 0.3312, 0.05691, 0.2484, 0.1701, 0.3044, 0.1405, 0.3645, 0.01765, 0.335, 0.05031, 0.2547, 0.1696, 0.3094, 0.1437, 0.3676, 0.9084, 0.1534, 0.9581, 0.2209, 0.8992, 0.2489, 0.8561, 0.1933, 0.8595, 0.3203, 0.8846, 0.3839, 0.8572, 0.3916, 0.8339, 0.3328, 0.8339, 0.3328, 0.8572, 0.3916, 0.8042, 0.4028, 0.7838, 0.3527, 0.7569, 0.362, 0.7757, 0.4079, 0.7541, 0.4141, 0.7369, 0.3721, 0.9662, 0.3009, 0.9929, 0.3815, 0.9164, 0.3919, 0.8927, 0.3269, 0.6781, 0.3954, 0.6914, 0.4274, 0.6749, 0.432, 0.6628, 0.403, 0.6628, 0.403, 0.6749, 0.432, 0.6436, 0.439, 0.6336, 0.4152, 0.617, 0.4212, 0.6258, 0.4424, 0.6135, 0.4462, 0.6058, 0.4273, 0.9003, 0.1563, 0.9519, 0.2266, 0.8663, 0.2692, 0.8243, 0.2154, 0.5737, 0.4404, 0.5791, 0.4536, 0.5705, 0.4561, 0.5658, 0.4445, 0.5658, 0.4445, 0.5705, 0.4561, 0.5552, 0.4595, 0.5515, 0.4506, 0.5515, 0.4506, 0.5552, 0.4595, 0.5427, 0.4625, 0.5398, 0.4557, 0.9041, 0.1831, 0.9538, 0.2589, 0.8393, 0.3111, 0.8008, 0.2561, 0.8553, 0.2001, 0.8984, 0.2752, 0.7781, 0.3244, 0.7447, 0.2704, 0.1156, 0.1495, 0.1893, 0.09197, 0.2293, 0.1436, 0.1654, 0.1922, 0.2468, 0.1885, 0.3108, 0.147, 0.3243, 0.1722, 0.2649, 0.2107, 0.2649, 0.2107, 0.3243, 0.1722, 0.3529, 0.2176, 0.3022, 0.2496, 0.3225, 0.2689, 0.3685, 0.2401, 0.3788, 0.2598, 0.3365, 0.2864, 0.2136, 0.05098, 0.3013, 0.01811, 0.3281, 0.091, 0.2547, 0.1174, 0.3798, 0.3316, 0.4116, 0.312, 0.4195, 0.327, 0.3905, 0.3448, 0.3905, 0.3448, 0.4195, 0.327, 0.4355, 0.3535, 0.4118, 0.3679, 0.424, 0.3799, 0.4448, 0.3672, 0.4502, 0.3786, 0.4316, 0.3901, 0.1122, 0.1647, 0.1832, 0.1032, 0.2451, 0.1765, 0.1875, 0.2246, 0.4551, 0.4149, 0.4678, 0.4071, 0.4718, 0.4149, 0.4605, 0.4219, 0.4605, 0.4219, 0.4718, 0.4149, 0.4795, 0.4279, 0.4708, 0.4332, 0.4708, 0.4332, 0.4795, 0.4279, 0.4857, 0.4387, 0.4792, 0.4427, 0.112, 0.1726, 0.1831, 0.1073, 0.2662, 0.2034, 0.2125, 0.25, 0.09959, 0.1794, 0.165, 0.1127, 0.2555, 0.2103, 0.2071, 0.2562, 0.4266, 0.7972, 0.3314, 0.7813, 0.3491, 0.7199, 0.4356, 0.734, 0.373, 0.8343, 0.2939, 0.7971, 0.3097, 0.7713, 0.3832, 0.8052, 0.3832, 0.8052, 0.3097, 0.7713, 0.3415, 0.7249, 0.4031, 0.7527, 0.4133, 0.7268, 0.3584, 0.7019, 0.37, 0.682, 0.4208, 0.7047, 0.3041, 0.7812, 0.2182, 0.735, 0.2628, 0.6729, 0.3376, 0.7122, 0.4427, 0.6461, 0.4056, 0.6296, 0.4142, 0.6148, 0.4484, 0.6298, 0.4484, 0.6298, 0.4142, 0.6148, 0.4315, 0.5887, 0.4589, 0.6005, 0.4648, 0.5854, 0.4411, 0.5752, 0.4472, 0.5638, 0.4688, 0.5734, 0.4408, 0.8546, 0.343, 0.8381, 0.3718, 0.7489, 0.4499, 0.7598, 0.48, 0.5422, 0.4658, 0.5359, 0.4699, 0.5283, 0.4829, 0.5339, 0.4829, 0.5339, 0.4699, 0.5283, 0.4781, 0.5155, 0.4879, 0.5197, 0.4879, 0.5197, 0.4781, 0.5155, 0.4847, 0.5049, 0.492, 0.5081, 0.4344, 0.9251, 0.3358, 0.9039, 0.3786, 0.7846, 0.4519, 0.7977, 0.4013, 0.9289, 0.3055, 0.904, 0.3553, 0.7798, 0.4227, 0.7948, 0.9886, 0.2938, 0.9999, 0.3678, 0.9381, 0.3705, 0.9266, 0.3088, 0.8969, 0.448, 0.897, 0.5116, 0.8694, 0.5093, 0.8688, 0.4507, 0.8688, 0.4507, 0.8694, 0.5093, 0.815, 0.5045, 0.8145, 0.4536, 0.7851, 0.4548, 0.785, 0.5017, 0.763, 0.4997, 0.7626, 0.457, 0.9999, 0.462, 0.9882, 0.5382, 0.9162, 0.5194, 0.9242, 0.4567, 0.6981, 0.4603, 0.6979, 0.4933, 0.681, 0.4916, 0.6809, 0.4618, 0.6809, 0.4618, 0.681, 0.4916, 0.649, 0.4883, 0.6487, 0.4635, 0.6303, 0.4643, 0.6304, 0.4864, 0.6169, 0.4849, 0.6172, 0.4656, 0.9852, 0.3033, 0.9999, 0.3821, 0.9075, 0.3903, 0.8944, 0.328, 0.5817, 0.4673, 0.5814, 0.4811, 0.5728, 0.4801, 0.5728, 0.4681, 0.5728, 0.4681, 0.5728, 0.4801, 0.557, 0.4783, 0.5571, 0.4689, 0.5571, 0.4689, 0.557, 0.4783, 0.544, 0.4769, 0.5441, 0.4696, 0.9855, 0.3406, 0.9999, 0.4242, 0.8773, 0.4344, 0.865, 0.3711, 0.9256, 0.3543, 0.9375, 0.4346, 0.8104, 0.4438, 0.8001, 0.3829, 0.2755, 0.04713, 0.3698, 0.01623, 0.3872, 0.07845, 0.3046, 0.105, 0.3846, 0.1173, 0.4655, 0.1021, 0.468, 0.1308, 0.3929, 0.1447, 0.3929, 0.1447, 0.468, 0.1308, 0.4742, 0.1837, 0.411, 0.1949, 0.4209, 0.2199, 0.4777, 0.2099, 0.4794, 0.232, 0.4271, 0.2412, 0.3966, 0.001126, 0.4961, 9.097e-05, 0.4932, 0.07761, 0.4087, 0.07753, 0.4476, 0.2985, 0.4863, 0.292, 0.4877, 0.3086, 0.4523, 0.3145, 0.4523, 0.3145, 0.4877, 0.3086, 0.491, 0.3388, 0.4623, 0.3435, 0.468, 0.3586, 0.493, 0.3544, 0.4938, 0.3668, 0.4712, 0.3706, 0.2668, 0.05427, 0.3597, 0.01944, 0.3885, 0.1111, 0.3129, 0.138, 0.4821, 0.4017, 0.4974, 0.3992, 0.4981, 0.4078, 0.4845, 0.4101, 0.4845, 0.4101, 0.4981, 0.4078, 0.4996, 0.4226, 0.4892, 0.4243, 0.4892, 0.4243, 0.4996, 0.4226, 0.5008, 0.4347, 0.4931, 0.436, 0.2674, 0.05544, 0.3619, 0.01912, 0.3994, 0.142, 0.3293, 0.1667, 0.2449, 0.05832, 0.3368, 0.01976, 0.3778, 0.1495, 0.313, 0.1741, 0.2357, 0.7484, 0.1584, 0.7032, 0.1987, 0.6537, 0.2689, 0.6931, 0.2252, 0.7453, 0.1728, 0.684, 0.1975, 0.6672, 0.2466, 0.7233, 0.2466, 0.7233, 0.1975, 0.6672, 0.2463, 0.6388, 0.2884, 0.6855, 0.3103, 0.6671, 0.2725, 0.6253, 0.2911, 0.6117, 0.3262, 0.65, 0.1401, 0.6749, 0.07953, 0.6064, 0.1448, 0.5654, 0.1979, 0.6234, 0.373, 0.6067, 0.3467, 0.5786, 0.3607, 0.5684, 0.3849, 0.5939, 0.3849, 0.5939, 0.3607, 0.5684, 0.3877, 0.5514, 0.4074, 0.5717, 0.4202, 0.5605, 0.403, 0.5428, 0.4131, 0.5345, 0.4285, 0.5508, 0.2527, 0.8077, 0.1708, 0.7606, 0.2325, 0.6885, 0.2977, 0.7234, 0.4528, 0.5271, 0.4424, 0.5163, 0.4493, 0.5107, 0.4587, 0.5205, 0.4587, 0.5205, 0.4493, 0.5107, 0.4622, 0.5022, 0.4694, 0.5095, 0.4694, 0.5095, 0.4622, 0.5022, 0.4727, 0.495, 0.4782, 0.5005, 0.2437, 0.8671, 0.163, 0.8132, 0.2502, 0.72, 0.311, 0.7576, 0.2176, 0.8632, 0.1428, 0.8057, 0.2385, 0.7132, 0.2931, 0.7518, 0.9948, 0.4414, 0.9713, 0.5138, 0.9124, 0.4932, 0.933, 0.4327, 0.8863, 0.5745, 0.863, 0.6365, 0.8369, 0.6241, 0.8587, 0.5671, 0.8587, 0.5671, 0.8369, 0.6241, 0.7858, 0.6034, 0.8053, 0.5546, 0.7764, 0.548, 0.7583, 0.5929, 0.7379, 0.5826, 0.7546, 0.5417, 0.9614, 0.6101, 0.9167, 0.677, 0.8546, 0.631, 0.8927, 0.5778, 0.6915, 0.5258, 0.6783, 0.5571, 0.6628, 0.5491, 0.6749, 0.5209, 0.6749, 0.5209, 0.6628, 0.5491, 0.6334, 0.5357, 0.6436, 0.5126, 0.6256, 0.508, 0.6166, 0.5286, 0.6052, 0.5222, 0.6131, 0.504, 0.9994, 0.4622, 0.9806, 0.5437, 0.8884, 0.517, 0.9054, 0.4539, 0.5787, 0.4946, 0.5731, 0.5075, 0.5652, 0.5031, 0.5702, 0.4919, 0.5702, 0.4919, 0.5652, 0.5031, 0.5511, 0.4963, 0.555, 0.4876, 0.555, 0.4876, 0.5511, 0.4963, 0.5395, 0.4906, 0.5424, 0.4839, 0.9999, 0.5097, 0.9818, 0.5964, 0.8598, 0.5633, 0.8758, 0.4994, 0.9375, 0.5161, 0.9221, 0.599, 0.7951, 0.5668, 0.8088, 0.5056, 0.09233, 0.6418, 0.04733, 0.5793, 0.1033, 0.5523, 0.1436, 0.6062, 0.1349, 0.6163, 0.1134, 0.5481, 0.1423, 0.5422, 0.1627, 0.6047, 0.1627, 0.6047, 0.1423, 0.5422, 0.1977, 0.534, 0.2161, 0.5871, 0.2444, 0.5786, 0.2273, 0.5303, 0.2499, 0.525, 0.2657, 0.5691, 0.03462, 0.5297, 0.008859, 0.4527, 0.08348, 0.4424, 0.1063, 0.5052, 0.327, 0.5473, 0.3145, 0.5141, 0.3315, 0.51, 0.343, 0.54, 0.343, 0.54, 0.3315, 0.51, 0.3635, 0.5038, 0.3731, 0.5281, 0.3901, 0.5224, 0.3816, 0.5008, 0.3942, 0.4972, 0.4016, 0.5166, 0.1023, 0.7031, 0.04903, 0.6325, 0.1348, 0.5887, 0.1771, 0.6417, 0.4342, 0.5036, 0.429, 0.4903, 0.4377, 0.488, 0.4423, 0.4998, 0.4423, 0.4998, 0.4377, 0.488, 0.4531, 0.4847, 0.4567, 0.4937, 0.4567, 0.4937, 0.4531, 0.4847, 0.4658, 0.4818, 0.4686, 0.4887, 0.09491, 0.747, 0.04506, 0.6694, 0.1611, 0.617, 0.2001, 0.6722, 0.08145, 0.738, 0.03776, 0.6607, 0.1599, 0.6109, 0.1937, 0.6653, 0.47, 8.928e-05, 0.5712, 0.001227, 0.5633, 0.06515, 0.4749, 0.06556, 0.5493, 0.1035, 0.6309, 0.1227, 0.6215, 0.1498, 0.5457, 0.1324, 0.5457, 0.1324, 0.6215, 0.1498, 0.6026, 0.1995, 0.5392, 0.1853, 0.536, 0.2112, 0.5929, 0.2241, 0.5858, 0.2451, 0.5333, 0.2334, 0.597, 0.01537, 0.6936, 0.0484, 0.6603, 0.1186, 0.5783, 0.09217, 0.526, 0.2929, 0.5647, 0.3015, 0.5593, 0.3173, 0.5239, 0.3096, 0.5239, 0.3096, 0.5593, 0.3173, 0.5489, 0.3458, 0.5203, 0.3398, 0.5184, 0.3553, 0.5432, 0.3605, 0.5395, 0.3723, 0.5169, 0.3672, 0.4597, 9.283e-05, 0.5615, 0.0001669, 0.5506, 0.09565, 0.469, 0.09756, 0.513, 0.3995, 0.5282, 0.4029, 0.5256, 0.4111, 0.512, 0.4082, 0.512, 0.4082, 0.5256, 0.4111, 0.5206, 0.4251, 0.5102, 0.4229, 0.5102, 0.4229, 0.5206, 0.4251, 0.5165, 0.4366, 0.5088, 0.435, 0.4639, 9.895e-05, 0.5676, 0.003292, 0.5492, 0.1304, 0.4738, 0.1306, 0.4376, 9.681e-05, 0.5401, 0.006093, 0.5169, 0.1401, 0.4469, 0.1382, 0.9312, 0.5812, 0.879, 0.643, 0.8306, 0.6046, 0.8772, 0.5506, 0.8267, 0.6963, 0.7767, 0.7518, 0.7563, 0.73, 0.803, 0.6791, 0.803, 0.6791, 0.7563, 0.73, 0.7155, 0.6922, 0.756, 0.6498, 0.7307, 0.6353, 0.6937, 0.6735, 0.6785, 0.6562, 0.7126, 0.6212, 0.8548, 0.7346, 0.7792, 0.7802, 0.7389, 0.7137, 0.8025, 0.677, 0.6586, 0.5861, 0.6325, 0.6119, 0.6211, 0.5988, 0.6449, 0.5754, 0.6449, 0.5754, 0.6211, 0.5988, 0.599, 0.5759, 0.6185, 0.5571, 0.6034, 0.5476, 0.5862, 0.5641, 0.5782, 0.5542, 0.5936, 0.5392, 0.9421, 0.6224, 0.8849, 0.6941, 0.8111, 0.632, 0.8566, 0.5774, 0.5649, 0.5192, 0.5543, 0.5294, 0.5486, 0.5225, 0.558, 0.5135, 0.558, 0.5135, 0.5486, 0.5225, 0.5381, 0.5112, 0.5454, 0.5043, 0.5454, 0.5043, 0.5381, 0.5112, 0.5296, 0.5018, 0.5351, 0.4966, 0.9447, 0.6805, 0.8888, 0.7581, 0.7871, 0.6783, 0.8299, 0.6238, 0.8899, 0.6806, 0.84, 0.7577, 0.7315, 0.6787, 0.7693, 0.6254, 0.01558, 0.5119, 8.928e-05, 0.4411, 0.06093, 0.4348, 0.0749, 0.4952, 0.1056, 0.4812, 0.1106, 0.4166, 0.1383, 0.4211, 0.1346, 0.4806, 0.1346, 0.4806, 0.1383, 0.4211, 0.1929, 0.4297, 0.1902, 0.4813, 0.2203, 0.4818, 0.223, 0.4343, 0.2451, 0.4376, 0.2432, 0.4808, 9.097e-05, 0.375, 0.008981, 0.2998, 0.08099, 0.3163, 0.07457, 0.3788, 0.3089, 0.4803, 0.3104, 0.447, 0.3273, 0.4494, 0.3264, 0.4795, 0.3264, 0.4795, 0.3273, 0.4494, 0.3595, 0.4538, 0.359, 0.4788, 0.3777, 0.4785, 0.3781, 0.4563, 0.3916, 0.458, 0.3908, 0.4775, 0.01528, 0.5555, 9.283e-05, 0.4766, 0.09256, 0.4676, 0.1064, 0.5298, 0.4266, 0.4765, 0.4271, 0.4626, 0.4358, 0.4638, 0.4356, 0.4758, 0.4356, 0.4758, 0.4358, 0.4638, 0.4516, 0.4658, 0.4514, 0.4752, 0.4514, 0.4752, 0.4516, 0.4658, 0.4646, 0.4674, 0.4644, 0.4746, 0.01374, 0.5867, 9.895e-05, 0.5025, 0.1229, 0.493, 0.1352, 0.5565, 0.01108, 0.58, 9.681e-05, 0.4988, 0.1279, 0.4906, 0.138, 0.5519, 0.6688, 0.01773, 0.7603, 0.04931, 0.7283, 0.1061, 0.6485, 0.07902, 0.7054, 0.1571, 0.7695, 0.2038, 0.7504, 0.2249, 0.6908, 0.1816, 0.6908, 0.1816, 0.7504, 0.2249, 0.7117, 0.2617, 0.661, 0.2257, 0.6454, 0.2475, 0.6912, 0.2797, 0.6765, 0.2963, 0.6343, 0.2666, 0.7816, 0.09523, 0.8583, 0.1545, 0.8009, 0.2067, 0.7355, 0.1575, 0.6006, 0.3172, 0.6322, 0.3389, 0.621, 0.3515, 0.5922, 0.3316, 0.5922, 0.3316, 0.621, 0.3515, 0.5992, 0.3733, 0.5756, 0.3573, 0.5664, 0.3705, 0.5869, 0.3845, 0.5789, 0.3942, 0.5604, 0.3815, 0.6594, 0.01678, 0.7507, 0.04915, 0.7037, 0.1328, 0.6299, 0.1078, 0.5425, 0.409, 0.5551, 0.4176, 0.5494, 0.4243, 0.5382, 0.4166, 0.5382, 0.4166, 0.5494, 0.4243, 0.5388, 0.4351, 0.5302, 0.4292, 0.5302, 0.4292, 0.5388, 0.4351, 0.5302, 0.444, 0.5238, 0.4397, 0.6666, 0.02475, 0.7578, 0.06317, 0.6903, 0.1708, 0.6223, 0.1442, 0.6363, 0.03195, 0.7227, 0.07504, 0.6462, 0.1839, 0.5843, 0.1558, 0.8078, 0.7024, 0.7261, 0.7474, 0.6954, 0.6911, 0.77, 0.6515, 0.7115, 0.7994, 0.6358, 0.8343, 0.6257, 0.8056, 0.6963, 0.7739, 0.6963, 0.7739, 0.6257, 0.8056, 0.605, 0.754, 0.6646, 0.7282, 0.6473, 0.7054, 0.5939, 0.7284, 0.5866, 0.7064, 0.6361, 0.6855, 0.6909, 0.8112, 0.5981, 0.8279, 0.586, 0.7525, 0.6663, 0.7392, 0.6005, 0.6329, 0.564, 0.6479, 0.5587, 0.6315, 0.5922, 0.6179, 0.5922, 0.6179, 0.5587, 0.6315, 0.5481, 0.6021, 0.5752, 0.5915, 0.5654, 0.5776, 0.5419, 0.5868, 0.5383, 0.5746, 0.5597, 0.566, 0.8137, 0.753, 0.73, 0.8015, 0.686, 0.7177, 0.7532, 0.6809, 0.5413, 0.5375, 0.5271, 0.5431, 0.5245, 0.5347, 0.5374, 0.5297, 0.5374, 0.5297, 0.5245, 0.5347, 0.5196, 0.5204, 0.5294, 0.5167, 0.5294, 0.5167, 0.5196, 0.5204, 0.5157, 0.5086, 0.523, 0.5059, 0.8158, 0.822, 0.7313, 0.8736, 0.6704, 0.7614, 0.7337, 0.7254, 0.7725, 0.8234, 0.6923, 0.8771, 0.6254, 0.7606, 0.6831, 0.7247, 8.938e-05, 0.3671, 0.01913, 0.2909, 0.08114, 0.3097, 0.06304, 0.3726, 0.1263, 0.3543, 0.1543, 0.2945, 0.1791, 0.3087, 0.1533, 0.3638, 0.1533, 0.3638, 0.1791, 0.3087, 0.2283, 0.3326, 0.2058, 0.38, 0.2343, 0.3883, 0.2549, 0.3446, 0.2745, 0.356, 0.2558, 0.3958, 0.03352, 0.227, 0.07655, 0.1585, 0.1401, 0.2029, 0.1031, 0.2572, 0.3181, 0.4146, 0.3325, 0.384, 0.3476, 0.3925, 0.3346, 0.4202, 0.3346, 0.4202, 0.3476, 0.3925, 0.3765, 0.4068, 0.3656, 0.4295, 0.3835, 0.4347, 0.393, 0.4144, 0.4042, 0.421, 0.3959, 0.439, 9.302e-05, 0.3963, 0.01874, 0.3148, 0.1107, 0.3409, 0.09394, 0.4039, 0.4301, 0.4491, 0.4359, 0.4364, 0.4437, 0.4409, 0.4386, 0.452, 0.4386, 0.452, 0.4437, 0.4409, 0.4577, 0.4479, 0.4537, 0.4565, 0.4537, 0.4565, 0.4577, 0.4479, 0.4692, 0.4537, 0.4662, 0.4603, 0.0008815, 0.4172, 0.01961, 0.3312, 0.1405, 0.3645, 0.1246, 0.4281, 0.001252, 0.4172, 0.01765, 0.335, 0.1437, 0.3676, 0.1299, 0.4287, 0.8414, 0.09523, 0.9084, 0.1534, 0.8561, 0.1933, 0.7985, 0.1448, 0.8211, 0.2594, 0.8595, 0.3203, 0.8339, 0.3328, 0.7984, 0.2764, 0.7984, 0.2764, 0.8339, 0.3328, 0.7838, 0.3527, 0.7529, 0.3049, 0.7287, 0.3186, 0.7569, 0.362, 0.7369, 0.3721, 0.711, 0.3322, 0.9207, 0.224, 0.9662, 0.3009, 0.8927, 0.3269, 0.8539, 0.264, 0.6583, 0.3655, 0.6781, 0.3954, 0.6628, 0.403, 0.6448, 0.3757, 0.6448, 0.3757, 0.6628, 0.403, 0.6336, 0.4152, 0.6187, 0.393, 0.604, 0.4017, 0.617, 0.4212, 0.6058, 0.4273, 0.5942, 0.4097, 0.8322, 0.09628, 0.9003, 0.1563, 0.8243, 0.2154, 0.7693, 0.1692, 0.5656, 0.4282, 0.5737, 0.4404, 0.5658, 0.4445, 0.5587, 0.4337, 0.5587, 0.4337, 0.5658, 0.4445, 0.5515, 0.4506, 0.546, 0.4423, 0.546, 0.4423, 0.5515, 0.4506, 0.5398, 0.4557, 0.5356, 0.4494, 0.838, 0.1168, 0.9041, 0.1831, 0.8008, 0.2561, 0.7505, 0.2087, 0.7964, 0.1323, 0.8553, 0.2001, 0.7447, 0.2704, 0.7003, 0.2228, 0.6284, 0.7805, 0.5316, 0.7966, 0.5243, 0.733, 0.6123, 0.719, 0.55, 0.853, 0.4616, 0.8537, 0.4648, 0.8232, 0.5467, 0.8231, 0.5467, 0.8231, 0.4648, 0.8232, 0.4705, 0.7675, 0.5388, 0.768, 0.5346, 0.7403, 0.4736, 0.7399, 0.4761, 0.7169, 0.5324, 0.7175, 0.4985, 0.8279, 0.4015, 0.8132, 0.4182, 0.7387, 0.5025, 0.7525, 0.5241, 0.6554, 0.483, 0.6549, 0.4849, 0.6378, 0.5225, 0.6384, 0.5225, 0.6384, 0.4849, 0.6378, 0.4885, 0.607, 0.5186, 0.6077, 0.5164, 0.5915, 0.4904, 0.5909, 0.4917, 0.5784, 0.5155, 0.5787, 0.6388, 0.8341, 0.5407, 0.8531, 0.5318, 0.7587, 0.6106, 0.7454, 0.5114, 0.5459, 0.4957, 0.5456, 0.4966, 0.5369, 0.5108, 0.5372, 0.5108, 0.5372, 0.4966, 0.5369, 0.4984, 0.522, 0.5091, 0.5222, 0.5091, 0.5222, 0.4984, 0.522, 0.4998, 0.5098, 0.5078, 0.51, 0.6372, 0.9077, 0.5376, 0.9264, 0.5267, 0.7985, 0.6008, 0.7871, 0.6005, 0.9129, 0.5027, 0.9319, 0.4925, 0.7967, 0.561, 0.7853, 0.05804, 0.217, 0.1156, 0.1495, 0.1654, 0.1922, 0.1155, 0.2485, 0.1944, 0.2385, 0.2468, 0.1885, 0.2649, 0.2107, 0.2163, 0.257, 0.2163, 0.257, 0.2649, 0.2107, 0.3022, 0.2496, 0.2605, 0.2887, 0.2844, 0.3043, 0.3225, 0.2689, 0.3365, 0.2864, 0.3015, 0.319, 0.1374, 0.09859, 0.2136, 0.05098, 0.2547, 0.1174, 0.1911, 0.1555, 0.3532, 0.356, 0.3798, 0.3316, 0.3905, 0.3448, 0.3664, 0.3671, 0.3664, 0.3671, 0.3905, 0.3448, 0.4118, 0.3679, 0.3919, 0.386, 0.4066, 0.3959, 0.424, 0.3799, 0.4316, 0.3901, 0.4162, 0.4045, 0.05646, 0.2363, 0.1122, 0.1647, 0.1875, 0.2246, 0.1422, 0.2803, 0.4443, 0.4249, 0.4551, 0.4149, 0.4605, 0.4219, 0.451, 0.4307, 0.451, 0.4307, 0.4605, 0.4219, 0.4708, 0.4332, 0.4635, 0.44, 0.4635, 0.44, 0.4708, 0.4332, 0.4792, 0.4427, 0.4736, 0.4477, 0.05691, 0.2484, 0.112, 0.1726, 0.2125, 0.25, 0.1701, 0.3044, 0.05031, 0.2547, 0.09959, 0.1794, 0.2071, 0.2562, 0.1696, 0.3094, 0.4797, 0.7664, 0.4266, 0.7972, 0.4356, 0.734, 0.4802, 0.7102, 0.4227, 0.8217, 0.373, 0.8343, 0.3832, 0.8052, 0.4285, 0.7953, 0.4285, 0.7953, 0.3832, 0.8052, 0.4031, 0.7527, 0.44, 0.7467, 0.446, 0.7228, 0.4133, 0.7268, 0.4208, 0.7047, 0.4505, 0.7026, 0.358, 0.7832, 0.3041, 0.7812, 0.3376, 0.7122, 0.3806, 0.7184, 0.4636, 0.6475, 0.4427, 0.6461, 0.4484, 0.6298, 0.4671, 0.6321, 0.4671, 0.6321, 0.4484, 0.6298, 0.4589, 0.6005, 0.4736, 0.6041, 0.4773, 0.5895, 0.4648, 0.5854, 0.4688, 0.5734, 0.4797, 0.5781, 0.4907, 0.862, 0.4408, 0.8546, 0.4499, 0.7598, 0.4909, 0.7728, 0.487, 0.5474, 0.48, 0.5422, 0.4829, 0.5339, 0.4888, 0.5393, 0.4888, 0.5393, 0.4829, 0.5339, 0.4879, 0.5197, 0.4922, 0.5251, 0.4922, 0.5251, 0.4879, 0.5197, 0.492, 0.5081, 0.4949, 0.5132, 0.4846, 0.9795, 0.4344, 0.9251, 0.4519, 0.7977, 0.4879, 0.8531, 0.449, 0.9999, 0.4013, 0.9289, 0.4227, 0.7948, 0.4549, 0.8632, 0.9581, 0.2209, 0.9886, 0.2938, 0.9266, 0.3088, 0.8992, 0.2489, 0.8846, 0.3839, 0.8969, 0.448, 0.8688, 0.4507, 0.8572, 0.3916, 0.8572, 0.3916, 0.8688, 0.4507, 0.8145, 0.4536, 0.8042, 0.4028, 0.7757, 0.4079, 0.7851, 0.4548, 0.7626, 0.457, 0.7541, 0.4141, 0.9929, 0.3815, 0.9999, 0.462, 0.9242, 0.4567, 0.9164, 0.3919, 0.6914, 0.4274, 0.6981, 0.4603, 0.6809, 0.4618, 0.6749, 0.432, 0.6749, 0.432, 0.6809, 0.4618, 0.6487, 0.4635, 0.6436, 0.439, 0.6258, 0.4424, 0.6303, 0.4643, 0.6172, 0.4656, 0.6135, 0.4462, 0.9519, 0.2266, 0.9852, 0.3033, 0.8944, 0.328, 0.8663, 0.2692, 0.5791, 0.4536, 0.5817, 0.4673, 0.5728, 0.4681, 0.5705, 0.4561, 0.5705, 0.4561, 0.5728, 0.4681, 0.5571, 0.4689, 0.5552, 0.4595, 0.5552, 0.4595, 0.5571, 0.4689, 0.5441, 0.4696, 0.5427, 0.4625, 0.9538, 0.2589, 0.9855, 0.3406, 0.865, 0.3711, 0.8393, 0.3111, 0.8984, 0.2752, 0.9256, 0.3543, 0.8001, 0.3829, 0.7781, 0.3244, 0.1893, 0.09197, 0.2755, 0.04713, 0.3046, 0.105, 0.2293, 0.1436, 0.3108, 0.147, 0.3846, 0.1173, 0.3929, 0.1447, 0.3243, 0.1722, 0.3243, 0.1722, 0.3929, 0.1447, 0.411, 0.1949, 0.3529, 0.2176, 0.3685, 0.2401, 0.4209, 0.2199, 0.4271, 0.2412, 0.3788, 0.2598, 0.3013, 0.01811, 0.3966, 0.001126, 0.4087, 0.07753, 0.3281, 0.091, 0.4116, 0.312, 0.4476, 0.2985, 0.4523, 0.3145, 0.4195, 0.327, 0.4195, 0.327, 0.4523, 0.3145, 0.4623, 0.3435, 0.4355, 0.3535, 0.4448, 0.3672, 0.468, 0.3586, 0.4712, 0.3706, 0.4502, 0.3786, 0.1832, 0.1032, 0.2668, 0.05427, 0.3129, 0.138, 0.2451, 0.1765, 0.4678, 0.4071, 0.4821, 0.4017, 0.4845, 0.4101, 0.4718, 0.4149, 0.4718, 0.4149, 0.4845, 0.4101, 0.4892, 0.4243, 0.4795, 0.4279, 0.4795, 0.4279, 0.4892, 0.4243, 0.4931, 0.436, 0.4857, 0.4387, 0.1831, 0.1073, 0.2674, 0.05544, 0.3293, 0.1667, 0.2662, 0.2034, 0.165, 0.1127, 0.2449, 0.05832, 0.313, 0.1741, 0.2555, 0.2103, 0.2961, 0.7374, 0.2357, 0.7484, 0.2689, 0.6931, 0.3184, 0.6853, 0.2747, 0.7542, 0.2252, 0.7453, 0.2466, 0.7233, 0.2911, 0.7328, 0.2911, 0.7328, 0.2466, 0.7233, 0.2884, 0.6855, 0.3241, 0.6947, 0.3414, 0.6763, 0.3103, 0.6671, 0.3262, 0.65, 0.3538, 0.6596, 0.1896, 0.6943, 0.1401, 0.6749, 0.1979, 0.6234, 0.2357, 0.6429, 0.3913, 0.6158, 0.373, 0.6067, 0.3849, 0.5939, 0.4008, 0.6031, 0.4008, 0.6031, 0.3849, 0.5939, 0.4074, 0.5717, 0.4193, 0.5805, 0.4297, 0.5689, 0.4202, 0.5605, 0.4285, 0.5508, 0.4365, 0.5591, 0.295, 0.8303, 0.2527, 0.8077, 0.2977, 0.7234, 0.3297, 0.7485, 0.457, 0.5344, 0.4528, 0.5271, 0.4587, 0.5205, 0.4619, 0.5275, 0.4619, 0.5275, 0.4587, 0.5205, 0.4694, 0.5095, 0.4711, 0.516, 0.4711, 0.516, 0.4694, 0.5095, 0.4782, 0.5005, 0.4787, 0.5062, 0.2672, 0.9329, 0.2437, 0.8671, 0.311, 0.7576, 0.3216, 0.8198, 0.2297, 0.9427, 0.2176, 0.8632, 0.2931, 0.7518, 0.2936, 0.8242, 0.9999, 0.3678, 0.9948, 0.4414, 0.933, 0.4327, 0.9381, 0.3705, 0.897, 0.5116, 0.8863, 0.5745, 0.8587, 0.5671, 0.8694, 0.5093, 0.8694, 0.5093, 0.8587, 0.5671, 0.8053, 0.5546, 0.815, 0.5045, 0.785, 0.5017, 0.7764, 0.548, 0.7546, 0.5417, 0.763, 0.4997, 0.9882, 0.5382, 0.9614, 0.6101, 0.8927, 0.5778, 0.9162, 0.5194, 0.6979, 0.4933, 0.6915, 0.5258, 0.6749, 0.5209, 0.681, 0.4916, 0.681, 0.4916, 0.6749, 0.5209, 0.6436, 0.5126, 0.649, 0.4883, 0.6304, 0.4864, 0.6256, 0.508, 0.6131, 0.504, 0.6169, 0.4849, 0.9999, 0.3821, 0.9994, 0.4622, 0.9054, 0.4539, 0.9075, 0.3903, 0.5814, 0.4811, 0.5787, 0.4946, 0.5702, 0.4919, 0.5728, 0.4801, 0.5728, 0.4801, 0.5702, 0.4919, 0.555, 0.4876, 0.557, 0.4783, 0.557, 0.4783, 0.555, 0.4876, 0.5424, 0.4839, 0.544, 0.4769, 0.9999, 0.4242, 0.9999, 0.5097, 0.8758, 0.4994, 0.8773, 0.4344, 0.9375, 0.4346, 0.9375, 0.5161, 0.8088, 0.5056, 0.8104, 0.4438, 0.3698, 0.01623, 0.47, 8.928e-05, 0.4749, 0.06556, 0.3872, 0.07845, 0.4655, 0.1021, 0.5493, 0.1035, 0.5457, 0.1324, 0.468, 0.1308, 0.468, 0.1308, 0.5457, 0.1324, 0.5392, 0.1853, 0.4742, 0.1837, 0.4777, 0.2099, 0.536, 0.2112, 0.5333, 0.2334, 0.4794, 0.232, 0.4961, 9.097e-05, 0.597, 0.01537, 0.5783, 0.09217, 0.4932, 0.07761, 0.4863, 0.292, 0.526, 0.2929, 0.5239, 0.3096, 0.4877, 0.3086, 0.4877, 0.3086, 0.5239, 0.3096, 0.5203, 0.3398, 0.491, 0.3388, 0.493, 0.3544, 0.5184, 0.3553, 0.5169, 0.3672, 0.4938, 0.3668, 0.3597, 0.01944, 0.4597, 9.283e-05, 0.469, 0.09756, 0.3885, 0.1111, 0.4974, 0.3992, 0.513, 0.3995, 0.512, 0.4082, 0.4981, 0.4078, 0.4981, 0.4078, 0.512, 0.4082, 0.5102, 0.4229, 0.4996, 0.4226, 0.4996, 0.4226, 0.5102, 0.4229, 0.5088, 0.435, 0.5008, 0.4347, 0.3619, 0.01912, 0.4639, 9.895e-05, 0.4738, 0.1306, 0.3994, 0.142, 0.3368, 0.01976, 0.4376, 9.681e-05, 0.4469, 0.1382, 0.3778, 0.1495, 0.1484, 0.6511, 0.09233, 0.6418, 0.1436, 0.6062, 0.1871, 0.6138, 0.1761, 0.6404, 0.1349, 0.6163, 0.1627, 0.6047, 0.1992, 0.6277, 0.1992, 0.6277, 0.1627, 0.6047, 0.2161, 0.5871, 0.245, 0.6066, 0.2691, 0.5969, 0.2444, 0.5786, 0.2657, 0.5691, 0.287, 0.5865, 0.07151, 0.5614, 0.03462, 0.5297, 0.1063, 0.5052, 0.1322, 0.5312, 0.34, 0.5614, 0.327, 0.5473, 0.343, 0.54, 0.3537, 0.5534, 0.3537, 0.5534, 0.343, 0.54, 0.3731, 0.5281, 0.3802, 0.5398, 0.3952, 0.5332, 0.3901, 0.5224, 0.4016, 0.5166, 0.4053, 0.5267, 0.1307, 0.738, 0.1023, 0.7031, 0.1771, 0.6417, 0.1949, 0.6751, 0.4349, 0.5118, 0.4342, 0.5036, 0.4423, 0.4998, 0.4421, 0.5073, 0.4421, 0.5073, 0.4423, 0.4998, 0.4567, 0.4937, 0.4554, 0.5002, 0.4554, 0.5002, 0.4567, 0.4937, 0.4686, 0.4887, 0.4665, 0.4942, 0.08685, 0.8171, 0.09491, 0.747, 0.2001, 0.6722, 0.1824, 0.7339, 0.05692, 0.8152, 0.08145, 0.738, 0.1937, 0.6653, 0.1621, 0.7328, 0.9713, 0.5138, 0.9312, 0.5812, 0.8772, 0.5506, 0.9124, 0.4932, 0.863, 0.6365, 0.8267, 0.6963, 0.803, 0.6791, 0.8369, 0.6241, 0.8369, 0.6241, 0.803, 0.6791, 0.756, 0.6498, 0.7858, 0.6034, 0.7583, 0.5929, 0.7307, 0.6353, 0.7126, 0.6212, 0.7379, 0.5826, 0.9167, 0.677, 0.8548, 0.7346, 0.8025, 0.677, 0.8546, 0.631, 0.6783, 0.5571, 0.6586, 0.5861, 0.6449, 0.5754, 0.6628, 0.5491, 0.6628, 0.5491, 0.6449, 0.5754, 0.6185, 0.5571, 0.6334, 0.5357, 0.6166, 0.5286, 0.6034, 0.5476, 0.5936, 0.5392, 0.6052, 0.5222, 0.9806, 0.5437, 0.9421, 0.6224, 0.8566, 0.5774, 0.8884, 0.517, 0.5731, 0.5075, 0.5649, 0.5192, 0.558, 0.5135, 0.5652, 0.5031, 0.5652, 0.5031, 0.558, 0.5135, 0.5454, 0.5043, 0.5511, 0.4963, 0.5511, 0.4963, 0.5454, 0.5043, 0.5351, 0.4966, 0.5395, 0.4906, 0.9818, 0.5964, 0.9447, 0.6805, 0.8299, 0.6238, 0.8598, 0.5633, 0.9221, 0.599, 0.8899, 0.6806, 0.7693, 0.6254, 0.7951, 0.5668, 0.04733, 0.5793, 0.01558, 0.5119, 0.0749, 0.4952, 0.1033, 0.5523, 0.1134, 0.5481, 0.1056, 0.4812, 0.1346, 0.4806, 0.1423, 0.5422, 0.1423, 0.5422, 0.1346, 0.4806, 0.1902, 0.4813, 0.1977, 0.534, 0.2273, 0.5303, 0.2203, 0.4818, 0.2432, 0.4808, 0.2499, 0.525, 0.008859, 0.4527, 9.097e-05, 0.375, 0.07457, 0.3788, 0.08348, 0.4424, 0.3145, 0.5141, 0.3089, 0.4803, 0.3264, 0.4795, 0.3315, 0.51, 0.3315, 0.51, 0.3264, 0.4795, 0.359, 0.4788, 0.3635, 0.5038, 0.3816, 0.5008, 0.3777, 0.4785, 0.3908, 0.4775, 0.3942, 0.4972, 0.04903, 0.6325, 0.01528, 0.5555, 0.1064, 0.5298, 0.1348, 0.5887, 0.429, 0.4903, 0.4266, 0.4765, 0.4356, 0.4758, 0.4377, 0.488, 0.4377, 0.488, 0.4356, 0.4758, 0.4514, 0.4752, 0.4531, 0.4847, 0.4531, 0.4847, 0.4514, 0.4752, 0.4644, 0.4746, 0.4658, 0.4818, 0.04506, 0.6694, 0.01374, 0.5867, 0.1352, 0.5565, 0.1611, 0.617, 0.03776, 0.6607, 0.01108, 0.58, 0.138, 0.5519, 0.1599, 0.6109, 0.5712, 0.001227, 0.6688, 0.01773, 0.6485, 0.07902, 0.5633, 0.06515, 0.6309, 0.1227, 0.7054, 0.1571, 0.6908, 0.1816, 0.6215, 0.1498, 0.6215, 0.1498, 0.6908, 0.1816, 0.661, 0.2257, 0.6026, 0.1995, 0.5929, 0.2241, 0.6454, 0.2475, 0.6343, 0.2666, 0.5858, 0.2451, 0.6936, 0.0484, 0.7816, 0.09523, 0.7355, 0.1575, 0.6603, 0.1186, 0.5647, 0.3015, 0.6006, 0.3172, 0.5922, 0.3316, 0.5593, 0.3173, 0.5593, 0.3173, 0.5922, 0.3316, 0.5756, 0.3573, 0.5489, 0.3458, 0.5432, 0.3605, 0.5664, 0.3705, 0.5604, 0.3815, 0.5395, 0.3723, 0.5615, 0.0001669, 0.6594, 0.01678, 0.6299, 0.1078, 0.5506, 0.09565, 0.5282, 0.4029, 0.5425, 0.409, 0.5382, 0.4166, 0.5256, 0.4111, 0.5256, 0.4111, 0.5382, 0.4166, 0.5302, 0.4292, 0.5206, 0.4251, 0.5206, 0.4251, 0.5302, 0.4292, 0.5238, 0.4397, 0.5165, 0.4366, 0.5676, 0.003292, 0.6666, 0.02475, 0.6223, 0.1442, 0.5492, 0.1304, 0.5401, 0.006093, 0.6363, 0.03195, 0.5843, 0.1558, 0.5169, 0.1401, 0.8244, 0.6529, 0.8078, 0.7024, 0.77, 0.6515, 0.7874, 0.6132, 0.7301, 0.7598, 0.7115, 0.7994, 0.6963, 0.7739, 0.7142, 0.7385, 0.7142, 0.7385, 0.6963, 0.7739, 0.6646, 0.7282, 0.6816, 0.7003, 0.664, 0.6817, 0.6473, 0.7054, 0.6361, 0.6855, 0.652, 0.6647, 0.7283, 0.7832, 0.6909, 0.8112, 0.6663, 0.7392, 0.6996, 0.72, 0.6147, 0.6201, 0.6005, 0.6329, 0.5922, 0.6179, 0.6055, 0.6071, 0.6055, 0.6071, 0.5922, 0.6179, 0.5752, 0.5915, 0.5873, 0.5839, 0.5766, 0.5719, 0.5654, 0.5776, 0.5597, 0.566, 0.5702, 0.5618, 0.8544, 0.7291, 0.8137, 0.753, 0.7532, 0.6809, 0.7908, 0.6654, 0.5499, 0.5362, 0.5413, 0.5375, 0.5374, 0.5297, 0.5452, 0.5291, 0.5452, 0.5291, 0.5374, 0.5297, 0.5294, 0.5167, 0.5362, 0.5172, 0.5362, 0.5172, 0.5294, 0.5167, 0.523, 0.5059, 0.5288, 0.5072, 0.8877, 0.8247, 0.8158, 0.822, 0.7337, 0.7254, 0.7967, 0.7369, 0.853, 0.8322, 0.7725, 0.8234, 0.6831, 0.7247, 0.7527, 0.743, 0.7531, 0.7826, 0.7347, 0.8282, 0.7115, 0.7994, 0.7301, 0.7598, 0.6439, 0.09104, 0.726, 0.1296, 0.7054, 0.1571, 0.6309, 0.1227, 0.07602, 0.5513, 0.06834, 0.4795, 0.1056, 0.4812, 0.1134, 0.5481, 0.8978, 0.6484, 0.8593, 0.7134, 0.8267, 0.6963, 0.863, 0.6365, 0.1454, 0.6515, 0.09831, 0.6258, 0.1349, 0.6163, 0.1761, 0.6404, 0.4606, 0.06821, 0.5535, 0.06983, 0.5493, 0.1035, 0.4655, 0.1021, 0.934, 0.5147, 0.9223, 0.5818, 0.8863, 0.5745, 0.897, 0.5116, 0.2521, 0.7771, 0.1961, 0.7684, 0.2252, 0.7453, 0.2747, 0.7542, 0.2904, 0.1188, 0.3714, 0.08551, 0.3846, 0.1173, 0.3108, 0.147, 0.9202, 0.378, 0.9334, 0.4468, 0.8969, 0.448, 0.8846, 0.3839, 0.415, 0.8526, 0.3592, 0.8683, 0.373, 0.8343, 0.4227, 0.8217, 0.164, 0.2194, 0.2207, 0.1646, 0.2468, 0.1885, 0.1944, 0.2385, 0.5561, 0.8889, 0.4579, 0.89, 0.4616, 0.8537, 0.55, 0.853, 0.8522, 0.2427, 0.8934, 0.3093, 0.8595, 0.3203, 0.8211, 0.2594, 0.09093, 0.344, 0.1208, 0.28, 0.1543, 0.2945, 0.1263, 0.3543, 0.7347, 0.8282, 0.651, 0.8672, 0.6358, 0.8343, 0.7115, 0.7994, 0.726, 0.1296, 0.7961, 0.1815, 0.7695, 0.2038, 0.7054, 0.1571, 0.06834, 0.4795, 0.07344, 0.4105, 0.1106, 0.4166, 0.1056, 0.4812, 0.8593, 0.7134, 0.8055, 0.7748, 0.7767, 0.7518, 0.8267, 0.6963, 0.5535, 0.06983, 0.6439, 0.09104, 0.6309, 0.1227, 0.5493, 0.1035, 0.09831, 0.6258, 0.07602, 0.5513, 0.1134, 0.5481, 0.1349, 0.6163, 0.9223, 0.5818, 0.8978, 0.6484, 0.863, 0.6365, 0.8863, 0.5745, 0.1961, 0.7684, 0.1385, 0.7003, 0.1728, 0.684, 0.2252, 0.7453, 0.3714, 0.08551, 0.4606, 0.06821, 0.4655, 0.1021, 0.3846, 0.1173, 0.9334, 0.4468, 0.934, 0.5147, 0.897, 0.5116, 0.8969, 0.448, 0.3592, 0.8683, 0.2714, 0.8266, 0.2939, 0.7971, 0.373, 0.8343, 0.2207, 0.1646, 0.2904, 0.1188, 0.3108, 0.147, 0.2468, 0.1885, 0.8934, 0.3093, 0.9202, 0.378, 0.8846, 0.3839, 0.8595, 0.3203, 0.1208, 0.28, 0.164, 0.2194, 0.1944, 0.2385, 0.1543, 0.2945, 0.5973, 0.8556, 0.5561, 0.8889, 0.55, 0.853, 0.5877, 0.8249, 0.7961, 0.1815, 0.8522, 0.2427, 0.8211, 0.2594, 0.7695, 0.2038, 0.07344, 0.4105, 0.09093, 0.344, 0.1263, 0.3543, 0.1106, 0.4166, 0.6816, 0.7003, 0.6646, 0.7282, 0.6473, 0.7054, 0.664, 0.6817, 0.6026, 0.1995, 0.661, 0.2257, 0.6454, 0.2475, 0.5929, 0.2241, 0.1977, 0.534, 0.1902, 0.4813, 0.2203, 0.4818, 0.2273, 0.5303, 0.7858, 0.6034, 0.756, 0.6498, 0.7307, 0.6353, 0.7583, 0.5929, 0.245, 0.6066, 0.2161, 0.5871, 0.2444, 0.5786, 0.2691, 0.5969, 0.4742, 0.1837, 0.5392, 0.1853, 0.536, 0.2112, 0.4777, 0.2099, 0.815, 0.5045, 0.8053, 0.5546, 0.7764, 0.548, 0.785, 0.5017, 0.3241, 0.6947, 0.2884, 0.6855, 0.3103, 0.6671, 0.3414, 0.6763, 0.3529, 0.2176, 0.411, 0.1949, 0.4209, 0.2199, 0.3685, 0.2401, 0.8042, 0.4028, 0.8145, 0.4536, 0.7851, 0.4548, 0.7757, 0.4079, 0.44, 0.7467, 0.4031, 0.7527, 0.4133, 0.7268, 0.446, 0.7228, 0.2605, 0.2887, 0.3022, 0.2496, 0.3225, 0.2689, 0.2844, 0.3043, 0.5388, 0.768, 0.4705, 0.7675, 0.4736, 0.7399, 0.5346, 0.7403, 0.7529, 0.3049, 0.7838, 0.3527, 0.7569, 0.362, 0.7287, 0.3186, 0.2058, 0.38, 0.2283, 0.3326, 0.2549, 0.3446, 0.2343, 0.3883, 0.6646, 0.7282, 0.605, 0.754, 0.5939, 0.7284, 0.6473, 0.7054, 0.661, 0.2257, 0.7117, 0.2617, 0.6912, 0.2797, 0.6454, 0.2475, 0.1902, 0.4813, 0.1929, 0.4297, 0.223, 0.4343, 0.2203, 0.4818, 0.756, 0.6498, 0.7155, 0.6922, 0.6937, 0.6735, 0.7307, 0.6353, 0.5392, 0.1853, 0.6026, 0.1995, 0.5929, 0.2241, 0.536, 0.2112, 0.2161, 0.5871, 0.1977, 0.534, 0.2273, 0.5303, 0.2444, 0.5786, 0.8053, 0.5546, 0.7858, 0.6034, 0.7583, 0.5929, 0.7764, 0.548, 0.2884, 0.6855, 0.2463, 0.6388, 0.2725, 0.6253, 0.3103, 0.6671, 0.411, 0.1949, 0.4742, 0.1837, 0.4777, 0.2099, 0.4209, 0.2199, 0.8145, 0.4536, 0.815, 0.5045, 0.785, 0.5017, 0.7851, 0.4548, 0.4031, 0.7527, 0.3415, 0.7249, 0.3584, 0.7019, 0.4133, 0.7268, 0.3022, 0.2496, 0.3529, 0.2176, 0.3685, 0.2401, 0.3225, 0.2689, 0.7838, 0.3527, 0.8042, 0.4028, 0.7757, 0.4079, 0.7569, 0.362, 0.2283, 0.3326, 0.2605, 0.2887, 0.2844, 0.3043, 0.2549, 0.3446, 0.5689, 0.7495, 0.5388, 0.768, 0.5346, 0.7403, 0.5619, 0.7255, 0.7117, 0.2617, 0.7529, 0.3049, 0.7287, 0.3186, 0.6912, 0.2797, 0.1929, 0.4297, 0.2058, 0.38, 0.2343, 0.3883, 0.223, 0.4343, 0.6274, 0.6346, 0.6127, 0.6502, 0.6005, 0.6329, 0.6147, 0.6201, 0.5717, 0.2831, 0.6119, 0.3007, 0.6006, 0.3172, 0.5647, 0.3015, 0.2925, 0.5175, 0.2865, 0.4805, 0.3089, 0.4803, 0.3145, 0.5141, 0.6986, 0.5655, 0.6769, 0.5976, 0.6586, 0.5861, 0.6783, 0.5571, 0.3221, 0.5693, 0.3062, 0.5542, 0.327, 0.5473, 0.34, 0.5614, 0.4839, 0.2724, 0.5283, 0.2736, 0.526, 0.2929, 0.4863, 0.292, 0.7203, 0.4956, 0.7131, 0.5312, 0.6915, 0.5258, 0.6979, 0.4933, 0.3787, 0.6299, 0.3572, 0.6207, 0.373, 0.6067, 0.3913, 0.6158, 0.4004, 0.295, 0.4406, 0.2797, 0.4476, 0.2985, 0.4116, 0.312, 0.7128, 0.4232, 0.7201, 0.4593, 0.6981, 0.4603, 0.6914, 0.4274, 0.4592, 0.6654, 0.4354, 0.6652, 0.4427, 0.6461, 0.4636, 0.6475, 0.3355, 0.3439, 0.365, 0.3169, 0.3798, 0.3316, 0.3532, 0.356, 0.5269, 0.6758, 0.4808, 0.6751, 0.483, 0.6549, 0.5241, 0.6554, 0.6762, 0.3548, 0.6981, 0.388, 0.6781, 0.3954, 0.6583, 0.3655, 0.2968, 0.4084, 0.3127, 0.3748, 0.3325, 0.384, 0.3181, 0.4146, 0.6127, 0.6502, 0.5718, 0.667, 0.564, 0.6479, 0.6005, 0.6329, 0.6119, 0.3007, 0.6472, 0.3251, 0.6322, 0.3389, 0.6006, 0.3172, 0.2865, 0.4805, 0.2879, 0.4438, 0.3104, 0.447, 0.3089, 0.4803, 0.6769, 0.5976, 0.6482, 0.6263, 0.6325, 0.6119, 0.6586, 0.5861, 0.5283, 0.2736, 0.5717, 0.2831, 0.5647, 0.3015, 0.526, 0.2929, 0.3062, 0.5542, 0.2925, 0.5175, 0.3145, 0.5141, 0.327, 0.5473, 0.7131, 0.5312, 0.6986, 0.5655, 0.6783, 0.5571, 0.6915, 0.5258, 0.3572, 0.6207, 0.3278, 0.5893, 0.3467, 0.5786, 0.373, 0.6067, 0.4406, 0.2797, 0.4839, 0.2724, 0.4863, 0.292, 0.4476, 0.2985, 0.7201, 0.4593, 0.7203, 0.4956, 0.6979, 0.4933, 0.6981, 0.4603, 0.4354, 0.6652, 0.3936, 0.6468, 0.4056, 0.6296, 0.4427, 0.6461, 0.365, 0.3169, 0.4004, 0.295, 0.4116, 0.312, 0.3798, 0.3316, 0.6981, 0.388, 0.7128, 0.4232, 0.6914, 0.4274, 0.6781, 0.3954, 0.3127, 0.3748, 0.3355, 0.3439, 0.3532, 0.356, 0.3325, 0.384, 0.5483, 0.6673, 0.5269, 0.6758, 0.5241, 0.6554, 0.5434, 0.6492, 0.6472, 0.3251, 0.6762, 0.3548, 0.6583, 0.3655, 0.6322, 0.3389, 0.2879, 0.4438, 0.2968, 0.4084, 0.3181, 0.4146, 0.3104, 0.447, 0.5873, 0.5839, 0.5752, 0.5915, 0.5654, 0.5776, 0.5766, 0.5719, 0.5489, 0.3458, 0.5756, 0.3573, 0.5664, 0.3705, 0.5432, 0.3605, 0.3635, 0.5038, 0.359, 0.4788, 0.3777, 0.4785, 0.3816, 0.5008, 0.6334, 0.5357, 0.6185, 0.5571, 0.6034, 0.5476, 0.6166, 0.5286, 0.3802, 0.5398, 0.3731, 0.5281, 0.3901, 0.5224, 0.3952, 0.5332, 0.491, 0.3388, 0.5203, 0.3398, 0.5184, 0.3553, 0.493, 0.3544, 0.649, 0.4883, 0.6436, 0.5126, 0.6256, 0.508, 0.6304, 0.4864, 0.4193, 0.5805, 0.4074, 0.5717, 0.4202, 0.5605, 0.4297, 0.5689, 0.4355, 0.3535, 0.4623, 0.3435, 0.468, 0.3586, 0.4448, 0.3672, 0.6436, 0.439, 0.6487, 0.4635, 0.6303, 0.4643, 0.6258, 0.4424, 0.4736, 0.6041, 0.4589, 0.6005, 0.4648, 0.5854, 0.4773, 0.5895, 0.3919, 0.386, 0.4118, 0.3679, 0.424, 0.3799, 0.4066, 0.3959, 0.5186, 0.6077, 0.4885, 0.607, 0.4904, 0.5909, 0.5164, 0.5915, 0.6187, 0.393, 0.6336, 0.4152, 0.617, 0.4212, 0.604, 0.4017, 0.3656, 0.4295, 0.3765, 0.4068, 0.393, 0.4144, 0.3835, 0.4347, 0.5752, 0.5915, 0.5481, 0.6021, 0.5419, 0.5868, 0.5654, 0.5776, 0.5756, 0.3573, 0.5992, 0.3733, 0.5869, 0.3845, 0.5664, 0.3705, 0.359, 0.4788, 0.3595, 0.4538, 0.3781, 0.4563, 0.3777, 0.4785, 0.6185, 0.5571, 0.599, 0.5759, 0.5862, 0.5641, 0.6034, 0.5476, 0.5203, 0.3398, 0.5489, 0.3458, 0.5432, 0.3605, 0.5184, 0.3553, 0.3731, 0.5281, 0.3635, 0.5038, 0.3816, 0.5008, 0.3901, 0.5224, 0.6436, 0.5126, 0.6334, 0.5357, 0.6166, 0.5286, 0.6256, 0.508, 0.4074, 0.5717, 0.3877, 0.5514, 0.403, 0.5428, 0.4202, 0.5605, 0.4623, 0.3435, 0.491, 0.3388, 0.493, 0.3544, 0.468, 0.3586, 0.6487, 0.4635, 0.649, 0.4883, 0.6304, 0.4864, 0.6303, 0.4643, 0.4589, 0.6005, 0.4315, 0.5887, 0.4411, 0.5752, 0.4648, 0.5854, 0.4118, 0.3679, 0.4355, 0.3535, 0.4448, 0.3672, 0.424, 0.3799, 0.6336, 0.4152, 0.6436, 0.439, 0.6258, 0.4424, 0.617, 0.4212, 0.3765, 0.4068, 0.3919, 0.386, 0.4066, 0.3959, 0.393, 0.4144, 0.5335, 0.6052, 0.5186, 0.6077, 0.5164, 0.5915, 0.5294, 0.5904, 0.5992, 0.3733, 0.6187, 0.393, 0.604, 0.4017, 0.5869, 0.3845, 0.3595, 0.4538, 0.3656, 0.4295, 0.3835, 0.4347, 0.3781, 0.4563, 0.5571, 0.5448, 0.5478, 0.5472, 0.5413, 0.5375, 0.5499, 0.5362, 0.5321, 0.3926, 0.5487, 0.3998, 0.5425, 0.409, 0.5282, 0.4029, 0.4168, 0.4926, 0.414, 0.4768, 0.4266, 0.4765, 0.429, 0.4903, 0.5844, 0.5125, 0.575, 0.5259, 0.5649, 0.5192, 0.5731, 0.5075, 0.4245, 0.5167, 0.4228, 0.5078, 0.4342, 0.5036, 0.4349, 0.5118, 0.4961, 0.3883, 0.5143, 0.3888, 0.513, 0.3995, 0.4974, 0.3992, 0.5942, 0.4825, 0.5909, 0.4979, 0.5787, 0.4946, 0.5814, 0.4811, 0.4498, 0.5426, 0.4443, 0.5348, 0.4528, 0.5271, 0.457, 0.5344, 0.4616, 0.3975, 0.4783, 0.3913, 0.4821, 0.4017, 0.4678, 0.4071, 0.5912, 0.4511, 0.5943, 0.4667, 0.5817, 0.4673, 0.5791, 0.4536, 0.4845, 0.5577, 0.4761, 0.5525, 0.48, 0.5422, 0.487, 0.5474, 0.4344, 0.418, 0.4468, 0.4066, 0.4551, 0.4149, 0.4443, 0.4249, 0.5128, 0.557, 0.4944, 0.5565, 0.4957, 0.5456, 0.5114, 0.5459, 0.5756, 0.4221, 0.5849, 0.4361, 0.5737, 0.4404, 0.5656, 0.4282, 0.418, 0.4456, 0.4247, 0.4312, 0.4359, 0.4364, 0.4301, 0.4491, 0.5478, 0.5472, 0.5311, 0.5536, 0.5271, 0.5431, 0.5413, 0.5375, 0.5487, 0.3998, 0.5634, 0.4098, 0.5551, 0.4176, 0.5425, 0.409, 0.414, 0.4768, 0.4143, 0.461, 0.4271, 0.4626, 0.4266, 0.4765, 0.575, 0.5259, 0.5628, 0.5376, 0.5543, 0.5294, 0.5649, 0.5192, 0.5143, 0.3888, 0.5321, 0.3926, 0.5282, 0.4029, 0.513, 0.3995, 0.4228, 0.5078, 0.4168, 0.4926, 0.429, 0.4903, 0.4342, 0.5036, 0.5909, 0.4979, 0.5844, 0.5125, 0.5731, 0.5075, 0.5787, 0.4946, 0.4443, 0.5348, 0.4322, 0.5224, 0.4424, 0.5163, 0.4528, 0.5271, 0.4783, 0.3913, 0.4961, 0.3883, 0.4974, 0.3992, 0.4821, 0.4017, 0.5943, 0.4667, 0.5942, 0.4825, 0.5814, 0.4811, 0.5817, 0.4673, 0.4761, 0.5525, 0.4594, 0.5453, 0.4658, 0.5359, 0.48, 0.5422, 0.4468, 0.4066, 0.4616, 0.3975, 0.4678, 0.4071, 0.4551, 0.4149, 0.5849, 0.4361, 0.5912, 0.4511, 0.5791, 0.4536, 0.5737, 0.4404, 0.4247, 0.4312, 0.4344, 0.418, 0.4443, 0.4249, 0.4359, 0.4364, 0.5226, 0.5581, 0.5128, 0.557, 0.5114, 0.5459, 0.5199, 0.5476, 0.5634, 0.4098, 0.5756, 0.4221, 0.5656, 0.4282, 0.5551, 0.4176, 0.4143, 0.461, 0.418, 0.4456, 0.4301, 0.4491, 0.4271, 0.4626, 0.5628, 0.5376, 0.5571, 0.5448, 0.5499, 0.5362, 0.5543, 0.5294, 0.599, 0.5759, 0.5873, 0.5839, 0.5766, 0.5719, 0.5862, 0.5641, 0.6482, 0.6263, 0.6274, 0.6346, 0.6147, 0.6201, 0.6325, 0.6119, 0.7155, 0.6922, 0.6816, 0.7003, 0.664, 0.6817, 0.6937, 0.6735, 0.8055, 0.7748, 0.7531, 0.7826, 0.7301, 0.7598, 0.7767, 0.7518, 0.84, 0.7577, 0.853, 0.8322, 0.7527, 0.743, 0.7315, 0.6787, 0.8888, 0.7581, 0.8877, 0.8247, 0.7967, 0.7369, 0.7871, 0.6783, 0.5381, 0.5112, 0.5362, 0.5172, 0.5288, 0.5072, 0.5296, 0.5018, 0.5486, 0.5225, 0.5452, 0.5291, 0.5362, 0.5172, 0.5381, 0.5112, 0.5543, 0.5294, 0.5499, 0.5362, 0.5452, 0.5291, 0.5486, 0.5225, 0.8849, 0.6941, 0.8544, 0.7291, 0.7908, 0.6654, 0.8111, 0.632, 0.5862, 0.5641, 0.5766, 0.5719, 0.5702, 0.5618, 0.5782, 0.5542, 0.6211, 0.5988, 0.6055, 0.6071, 0.5873, 0.5839, 0.599, 0.5759, 0.6325, 0.6119, 0.6147, 0.6201, 0.6055, 0.6071, 0.6211, 0.5988, 0.7792, 0.7802, 0.7283, 0.7832, 0.6996, 0.72, 0.7389, 0.7137, 0.6937, 0.6735, 0.664, 0.6817, 0.652, 0.6647, 0.6785, 0.6562, 0.7563, 0.73, 0.7142, 0.7385, 0.6816, 0.7003, 0.7155, 0.6922, 0.7767, 0.7518, 0.7301, 0.7598, 0.7142, 0.7385, 0.7563, 0.73, 0.879, 0.643, 0.8244, 0.6529, 0.7874, 0.6132, 0.8306, 0.6046, 0.7315, 0.6787, 0.7527, 0.743, 0.6719, 0.6689, 0.6494, 0.6163, 0.5311, 0.5536, 0.5226, 0.5581, 0.5199, 0.5476, 0.5271, 0.5431, 0.5481, 0.6021, 0.5335, 0.6052, 0.5294, 0.5904, 0.5419, 0.5868, 0.5718, 0.667, 0.5483, 0.6673, 0.5434, 0.6492, 0.564, 0.6479, 0.605, 0.754, 0.5689, 0.7495, 0.5619, 0.7255, 0.5939, 0.7284, 0.651, 0.8672, 0.5973, 0.8556, 0.5877, 0.8249, 0.6358, 0.8343, 0.6923, 0.8771, 0.6701, 0.949, 0.6159, 0.8257, 0.6254, 0.7606, 0.7313, 0.8736, 0.7016, 0.9328, 0.6536, 0.8175, 0.6704, 0.7614, 0.5196, 0.5204, 0.5152, 0.525, 0.5126, 0.5131, 0.5157, 0.5086, 0.5245, 0.5347, 0.5184, 0.5394, 0.5152, 0.525, 0.5196, 0.5204, 0.5271, 0.5431, 0.5199, 0.5476, 0.5184, 0.5394, 0.5245, 0.5347, 0.73, 0.8015, 0.6869, 0.8244, 0.6527, 0.7423, 0.686, 0.7177, 0.5419, 0.5868, 0.5294, 0.5904, 0.5273, 0.5787, 0.5383, 0.5746, 0.5587, 0.6315, 0.5402, 0.6336, 0.5335, 0.6052, 0.5481, 0.6021, 0.564, 0.6479, 0.5434, 0.6492, 0.5402, 0.6336, 0.5587, 0.6315, 0.5981, 0.8279, 0.5472, 0.8152, 0.5438, 0.7461, 0.586, 0.7525, 0.5939, 0.7284, 0.5619, 0.7255, 0.5576, 0.7049, 0.5866, 0.7064, 0.6257, 0.8056, 0.5817, 0.7984, 0.5689, 0.7495, 0.605, 0.754, 0.6358, 0.8343, 0.5877, 0.8249, 0.5817, 0.7984, 0.6257, 0.8056, 0.7261, 0.7474, 0.6673, 0.7398, 0.6461, 0.6862, 0.6954, 0.6911, 0.6254, 0.7606, 0.6159, 0.8257, 0.573, 0.7253, 0.5753, 0.6706, 0.4944, 0.5565, 0.4845, 0.5577, 0.487, 0.5474, 0.4957, 0.5456, 0.4885, 0.607, 0.4736, 0.6041, 0.4773, 0.5895, 0.4904, 0.5909, 0.4808, 0.6751, 0.4592, 0.6654, 0.4636, 0.6475, 0.483, 0.6549, 0.4705, 0.7675, 0.44, 0.7467, 0.446, 0.7228, 0.4736, 0.7399, 0.4579, 0.89, 0.415, 0.8526, 0.4227, 0.8217, 0.4616, 0.8537, 0.5027, 0.9319, 0.449, 0.9999, 0.4549, 0.8632, 0.4925, 0.7967, 0.5376, 0.9264, 0.4846, 0.9795, 0.4879, 0.8531, 0.5267, 0.7985, 0.4984, 0.522, 0.4922, 0.5251, 0.4949, 0.5132, 0.4998, 0.5098, 0.4966, 0.5369, 0.4888, 0.5393, 0.4922, 0.5251, 0.4984, 0.522, 0.4957, 0.5456, 0.487, 0.5474, 0.4888, 0.5393, 0.4966, 0.5369, 0.5407, 0.8531, 0.4907, 0.862, 0.4909, 0.7728, 0.5318, 0.7587, 0.4904, 0.5909, 0.4773, 0.5895, 0.4797, 0.5781, 0.4917, 0.5784, 0.4849, 0.6378, 0.4671, 0.6321, 0.4736, 0.6041, 0.4885, 0.607, 0.483, 0.6549, 0.4636, 0.6475, 0.4671, 0.6321, 0.4849, 0.6378, 0.4015, 0.8132, 0.358, 0.7832, 0.3806, 0.7184, 0.4182, 0.7387, 0.4736, 0.7399, 0.446, 0.7228, 0.4505, 0.7026, 0.4761, 0.7169, 0.4648, 0.8232, 0.4285, 0.7953, 0.44, 0.7467, 0.4705, 0.7675, 0.4616, 0.8537, 0.4227, 0.8217, 0.4285, 0.7953, 0.4648, 0.8232, 0.5316, 0.7966, 0.4797, 0.7664, 0.4802, 0.7102, 0.5243, 0.733, 0.4925, 0.7967, 0.4549, 0.8632, 0.4593, 0.7523, 0.4848, 0.6935, 0.4594, 0.5453, 0.4498, 0.5426, 0.457, 0.5344, 0.4658, 0.5359, 0.4315, 0.5887, 0.4193, 0.5805, 0.4297, 0.5689, 0.4411, 0.5752, 0.3936, 0.6468, 0.3787, 0.6299, 0.3913, 0.6158, 0.4056, 0.6296, 0.3415, 0.7249, 0.3241, 0.6947, 0.3414, 0.6763, 0.3584, 0.7019, 0.2714, 0.8266, 0.2521, 0.7771, 0.2747, 0.7542, 0.2939, 0.7971, 0.3055, 0.904, 0.2297, 0.9427, 0.2936, 0.8242, 0.3553, 0.7798, 0.3358, 0.9039, 0.2672, 0.9329, 0.3216, 0.8198, 0.3786, 0.7846, 0.4781, 0.5155, 0.4711, 0.516, 0.4787, 0.5062, 0.4847, 0.5049, 0.4699, 0.5283, 0.4619, 0.5275, 0.4711, 0.516, 0.4781, 0.5155, 0.4658, 0.5359, 0.457, 0.5344, 0.4619, 0.5275, 0.4699, 0.5283, 0.343, 0.8381, 0.295, 0.8303, 0.3297, 0.7485, 0.3718, 0.7489, 0.4411, 0.5752, 0.4297, 0.5689, 0.4365, 0.5591, 0.4472, 0.5638, 0.4142, 0.6148, 0.4008, 0.6031, 0.4193, 0.5805, 0.4315, 0.5887, 0.4056, 0.6296, 0.3913, 0.6158, 0.4008, 0.6031, 0.4142, 0.6148, 0.2182, 0.735, 0.1896, 0.6943, 0.2357, 0.6429, 0.2628, 0.6729, 0.3584, 0.7019, 0.3414, 0.6763, 0.3538, 0.6596, 0.37, 0.682, 0.3097, 0.7713, 0.2911, 0.7328, 0.3241, 0.6947, 0.3415, 0.7249, 0.2939, 0.7971, 0.2747, 0.7542, 0.2911, 0.7328, 0.3097, 0.7713, 0.3314, 0.7813, 0.2961, 0.7374, 0.3184, 0.6853, 0.3491, 0.7199, 0.3553, 0.7798, 0.2936, 0.8242, 0.3446, 0.7263, 0.392, 0.6832, 0.4322, 0.5224, 0.4245, 0.5167, 0.4349, 0.5118, 0.4424, 0.5163, 0.3877, 0.5514, 0.3802, 0.5398, 0.3952, 0.5332, 0.403, 0.5428, 0.3278, 0.5893, 0.3221, 0.5693, 0.34, 0.5614, 0.3467, 0.5786, 0.2463, 0.6388, 0.245, 0.6066, 0.2691, 0.5969, 0.2725, 0.6253, 0.1385, 0.7003, 0.1454, 0.6515, 0.1761, 0.6404, 0.1728, 0.684, 0.1428, 0.8057, 0.05692, 0.8152, 0.1621, 0.7328, 0.2385, 0.7132, 0.163, 0.8132, 0.08685, 0.8171, 0.1824, 0.7339, 0.2502, 0.72, 0.4622, 0.5022, 0.4554, 0.5002, 0.4665, 0.4942, 0.4727, 0.495, 0.4493, 0.5107, 0.4421, 0.5073, 0.4554, 0.5002, 0.4622, 0.5022, 0.4424, 0.5163, 0.4349, 0.5118, 0.4421, 0.5073, 0.4493, 0.5107, 0.1708, 0.7606, 0.1307, 0.738, 0.1949, 0.6751, 0.2325, 0.6885, 0.403, 0.5428, 0.3952, 0.5332, 0.4053, 0.5267, 0.4131, 0.5345, 0.3607, 0.5684, 0.3537, 0.5534, 0.3802, 0.5398, 0.3877, 0.5514, 0.3467, 0.5786, 0.34, 0.5614, 0.3537, 0.5534, 0.3607, 0.5684, 0.07953, 0.6064, 0.07151, 0.5614, 0.1322, 0.5312, 0.1448, 0.5654, 0.2725, 0.6253, 0.2691, 0.5969, 0.287, 0.5865, 0.2911, 0.6117, 0.1975, 0.6672, 0.1992, 0.6277, 0.245, 0.6066, 0.2463, 0.6388, 0.1728, 0.684, 0.1761, 0.6404, 0.1992, 0.6277, 0.1975, 0.6672, 0.1584, 0.7032, 0.1484, 0.6511, 0.1871, 0.6138, 0.1987, 0.6537, 0.2385, 0.7132, 0.1621, 0.7328, 0.2478, 0.6632, 0.311, 0.6394])
me_circle.materials.append(mat_material_001)
me_circle.use_remesh_preserve_volume = False
me_circle.use_remesh_preserve_attributes = False
me_circle.use_mirror_vertex_groups = False
me_circle.update()

# ---- objects
ob_skirt = bpy.data.objects.new('Skirt', me_circle)

# ---- transforms, parenting, visibility, modifiers, constraints
ob_skirt.location = (0.0, 0.0, 0.03315)
ob_skirt.scale = (1.535, 1.089, 1.172)
ob_skirt.lineart.crease_threshold = 0.0
_m = ob_skirt.modifiers.new('Subsurf', 'SUBSURF')
_m.uv_smooth = 'PRESERVE_CORNERS'
_m.quality = 2
_m.levels = 2
_m.show_only_control_edges = False

# ---- collection membership
col_collection_1.objects.link(ob_skirt)

# ---- scene / render settings (as saved in the file)
scene.frame_start = 1; scene.frame_end = 250; scene.frame_set(1)
scene.render.engine = 'BLENDER_EEVEE_NEXT'
scene.render.resolution_percentage = 50
scene.render.dither_intensity = 0.0
scene.cycles.use_denoising = False
scene.cycles.samples = 10
scene.cycles.sampling_pattern = 'TABULATED_SOBOL'
scene.cycles.light_sampling_threshold = 0.0
scene.cycles.use_adaptive_sampling = False
scene.cycles.use_light_tree = False
scene.cycles.blur_glossy = 0.0
scene.cycles.pixel_filter_type = 'GAUSSIAN'
scene.cycles.sample_clamp_indirect = 0.0
scene.view_settings.view_transform = 'Standard'
bpy.context.view_layer.update()

# ---- added for rendering (the .blend has no active camera and no usable light): camera, sun
cam_auto = bpy.data.cameras.new('AutoCamera')
cam_auto.lens = 50.0
cam_auto.sensor_width = 36.0
cam_auto.clip_end = 1000.0
ob_auto_camera = bpy.data.objects.new('AutoCamera', cam_auto)
scene.collection.objects.link(ob_auto_camera)
ob_auto_camera.location = (4.50503, -5.40604, 4.9468)
ob_auto_camera.rotation_euler = (1.09748, -7.21219e-08, 0.694738)
scene.camera = ob_auto_camera
light_auto_sun = bpy.data.lights.new('AutoSun', 'SUN')
light_auto_sun.energy = 3.0
light_auto_sun.angle = 0.0523599
ob_auto_sun = bpy.data.objects.new('AutoSun', light_auto_sun)
scene.collection.objects.link(ob_auto_sun)
ob_auto_sun.rotation_euler = (0.872665, 0.174533, 0.523599)
bpy.context.view_layer.update()
